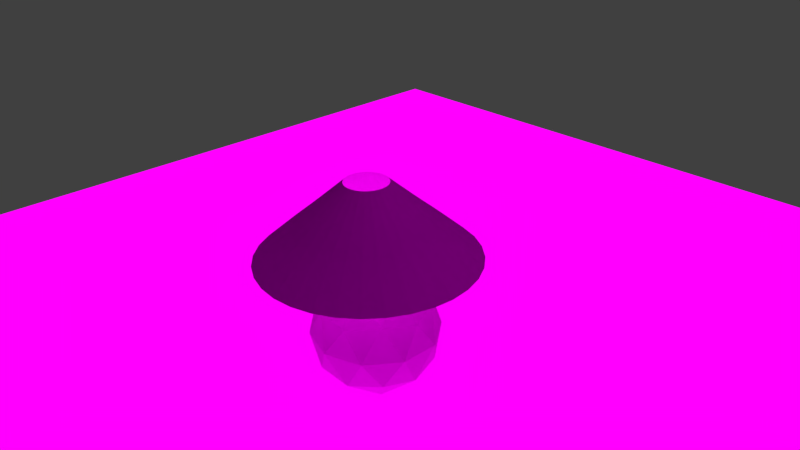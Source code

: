 # Source: skirt_sphere.blend  (saved by Blender 2.74.0; exported with 4.5.12 LTS)
import bpy
from mathutils import Matrix  # noqa: F401  (used for matrix-valued properties, if any)

bpy.ops.wm.read_factory_settings(use_empty=True)
scene = bpy.context.scene
scene.name = 'Scene'

# ---- collections
col_collection_1 = bpy.data.collections.new('Collection 1'); scene.collection.children.link(col_collection_1)

# ---- images (referenced by path relative to the original .blend; pixels are not part of the script)
import os
ASSET_DIR = os.environ.get("B2B_ASSET_DIR", "")  # directory of the original .blend (textures are referenced by path, not embedded)
HERE = os.path.dirname(os.path.abspath(__file__))  # packed textures are extracted next to this script under _unpacked/

def load_image(name, relpath, width, height, colorspace="sRGB"):
    """Load a texture the original file referenced (path relative to the .blend, or extracted next to this script)."""
    p = next((c for c in (os.path.join(HERE, relpath), os.path.join(ASSET_DIR, relpath)) if relpath and os.path.exists(c)), "")
    if p:
        img = bpy.data.images.load(p, check_existing=True)
        img.name = name
    else:  # same state as the original file: an image datablock whose file is absent (Cycles renders it pink)
        img = bpy.data.images.new(name, width, height)
        img.source = "FILE"
        img.filepath = "//" + (relpath or name)
    img.colorspace_settings.name = colorspace
    return img
img_textures_all_rgb = load_image('textures_all.rgb', 'textures_all.rgb', 1024, 1024, 'sRGB')

# ---- materials (node trees are filled in below, after node groups)
mat_material = bpy.data.materials.new('Material')
mat_material.alpha_threshold = 0.0
mat_material.roughness = 0.5
mat_floor = bpy.data.materials.new('floor')
mat_floor.alpha_threshold = 0.0
mat_floor.roughness = 0.5
mat_sphere = bpy.data.materials.new('sphere')
mat_sphere.alpha_threshold = 0.0
mat_sphere.roughness = 0.5

# ---- material node trees
mat_material.use_nodes = True; mat_material.node_tree.nodes.clear()
_N = mat_material.node_tree.nodes; _L = mat_material.node_tree.links
n0 = _N.new('ShaderNodeOutputMaterial'); n0.name = 'Material Output'; n0.location = (300, 300)
n1 = _N.new('ShaderNodeBsdfDiffuse'); n1.name = 'Diffuse BSDF'; n1.location = (10, 300)
n2 = _N.new('ShaderNodeTexImage'); n2.name = 'Image Texture'; n2.location = (-180, 300)
n2.width = 140
n2.image = img_textures_all_rgb
_L.new(n1.outputs[0], n0.inputs[0])
_L.new(n2.outputs[0], n1.inputs[0])
n0.is_active_output = True
mat_floor.use_nodes = True; mat_floor.node_tree.nodes.clear()
_N = mat_floor.node_tree.nodes; _L = mat_floor.node_tree.links
n0 = _N.new('ShaderNodeOutputMaterial'); n0.name = 'Material Output'; n0.location = (300, 300)
n1 = _N.new('ShaderNodeBackground'); n1.name = 'Background'; n1.location = (110, 300)
n2 = _N.new('ShaderNodeTexImage'); n2.name = 'Image Texture'; n2.location = (-80, 300)
n2.width = 140
n2.image = img_textures_all_rgb
_L.new(n1.outputs[0], n0.inputs[0])
_L.new(n2.outputs[0], n1.inputs[0])
n0.is_active_output = True
mat_sphere.use_nodes = True; mat_sphere.node_tree.nodes.clear()
_N = mat_sphere.node_tree.nodes; _L = mat_sphere.node_tree.links
n0 = _N.new('ShaderNodeOutputMaterial'); n0.name = 'Material Output'; n0.location = (300, 300)
n1 = _N.new('ShaderNodeBsdfDiffuse'); n1.name = 'Diffuse BSDF'; n1.location = (10, 300)
n2 = _N.new('ShaderNodeTexImage'); n2.name = 'Image Texture'; n2.location = (-180, 300)
n2.width = 140
n2.image = img_textures_all_rgb
_L.new(n1.outputs[0], n0.inputs[0])
_L.new(n2.outputs[0], n1.inputs[0])
n0.is_active_output = True

# ---- world
world_world = bpy.data.worlds.new('World'); scene.world = world_world
world_world.color = (0.05088, 0.05088, 0.05088)
world_world.use_sun_shadow = False
world_world.sun_shadow_jitter_overblur = 0.0
world_world.cycles.sampling_method = 'MANUAL'
world_world.cycles.sample_map_resolution = 256

# ---- cameras
cam_camera = bpy.data.cameras.new('Camera')
cam_camera.clip_end = 100.0
cam_camera.lens = 35.0
cam_camera.sensor_width = 32.0
cam_camera.sensor_height = 18.0
cam_camera.ortho_scale = 7.314
cam_camera.dof.focus_distance = 0.0

# ---- lights
light_lamp = bpy.data.lights.new('Lamp', 'POINT')
light_lamp.transmission_factor = 0.0
light_lamp.cutoff_distance = 30.0
light_lamp.energy = 100.0
light_lamp.shadow_buffer_clip_start = 1.001
light_lamp.shadow_soft_size = 0.1
light_lamp.shadow_maximum_resolution = 0.006
light_lamp.use_absolute_resolution = True
light_lamp.cycles.use_multiple_importance_sampling = False

# ---- meshes
me_cone = bpy.data.meshes.new('Cone')
me_cone.from_pydata([(9.216e-09, 0.6813, -0.3152), (0.1329, 0.6682, -0.3152), (0.2607, 0.6294, -0.3152), (0.3785, 0.5665, -0.3152), (0.4818, 0.4818, -0.3152), (0.5665, 0.3785, -0.3152), (0.6294, 0.2607, -0.3152), (0.6682, 0.1329, -0.3152), (0.6813, 2.279e-08, -0.3152), (0.6682, -0.1329, -0.3152), (0.6294, -0.2607, -0.3152), (0.5665, -0.3785, -0.3152), (0.4818, -0.4818, -0.3152), (0.3785, -0.5665, -0.3152), (0.2607, -0.6294, -0.3152), (0.1329, -0.6682, -0.3152), (5.326e-09, -0.6813, -0.3152), (-0.1329, -0.6682, -0.3152), (-0.2607, -0.6294, -0.3152), (-0.3785, -0.5665, -0.3152), (-0.4818, -0.4818, -0.3152), (-0.5665, -0.3785, -0.3152), (-0.6294, -0.2607, -0.3152), (-0.6682, -0.1329, -0.3152), (-0.6813, 1.205e-06, -0.3152), (-0.6682, 0.1329, -0.3152), (-0.6294, 0.2607, -0.3152), (-0.5665, 0.3785, -0.3152), (-0.4818, 0.4818, -0.3152), (-0.3785, 0.5665, -0.3152), (-0.2607, 0.6294, -0.3152), (-0.1329, 0.6682, -0.3152), (0.7282, 0.1448, -0.3714), (-1.423e-07, 1.099, -0.6725), (0.2143, 1.077, -0.6725), (0.4204, 1.015, -0.6725), (0.6103, 0.9134, -0.6725), (0.7768, 0.7768, -0.6725), (0.9134, 0.6103, -0.6725), (1.015, 0.4204, -0.6725), (1.077, 0.2143, -0.6725), (1.099, -1.007e-07, -0.6725), (1.077, -0.2143, -0.6725), (1.015, -0.4204, -0.6725), (0.9134, -0.6103, -0.6725), (0.7768, -0.7768, -0.6725), (0.6103, -0.9134, -0.6725), (0.4204, -1.015, -0.6725), (0.2143, -1.077, -0.6725), (-3.839e-07, -1.099, -0.6725), (-0.2143, -1.077, -0.6725), (-0.4204, -1.015, -0.6725), (-0.6103, -0.9134, -0.6725), (-0.7768, -0.7768, -0.6725), (-0.9134, -0.6103, -0.6725), (-1.015, -0.4204, -0.6725), (-1.077, -0.2143, -0.6725), (-1.099, 9.768e-07, -0.6725), (-1.077, 0.2143, -0.6725), (-1.015, 0.4204, -0.6725), (-0.9134, 0.6103, -0.6725), (-0.7768, 0.7768, -0.6725), (-0.6103, 0.9134, -0.6725), (-0.4204, 1.015, -0.6725), (-0.2143, 1.077, -0.6725), (-3.33e-07, 0.295, 0.02496), (0.05756, 0.2894, 0.02496), (0.1129, 0.2726, 0.02496), (0.1639, 0.2453, 0.02496), (0.2086, 0.2086, 0.02496), (0.2453, 0.1639, 0.02496), (0.2726, 0.1129, 0.02496), (0.2894, 0.05756, 0.02496), (0.2894, -0.05756, 0.02496), (0.295, -2.637e-07, 0.02496), (0.2726, -0.1129, 0.02496), (0.2453, -0.1639, 0.02496), (0.2086, -0.2086, 0.02496), (0.1639, -0.2453, 0.02496), (0.1129, -0.2726, 0.02496), (0.05756, -0.2894, 0.02496), (-6.197e-08, -0.295, 0.02496), (-0.05756, -0.2894, 0.02496), (-0.1129, -0.2726, 0.02496), (-0.1639, -0.2453, 0.02496), (-0.2086, -0.2086, 0.02496), (-0.2453, -0.1639, 0.02496), (-0.2726, -0.1129, 0.02496), (-0.2894, -0.05756, 0.02496), (-0.295, 3.031e-07, 0.02496), (-0.2894, 0.05756, 0.02496), (-0.2726, 0.1129, 0.02496), (-0.2453, 0.1639, 0.02496), (-0.2086, 0.2086, 0.02496), (-0.1639, 0.2453, 0.02496), (-0.1129, 0.2726, 0.02496), (-0.05756, 0.2894, 0.02496), (-5.583e-08, 1.485, -1.013), (0.2897, 1.456, -1.013), (0.5682, 1.372, -1.013), (0.8249, 1.235, -1.013), (1.05, 1.05, -1.013), (1.235, 0.8249, -1.013), (1.372, 0.5682, -1.013), (1.456, 0.2897, -1.013), (1.485, -2.189e-08, -1.013), (1.456, -0.2897, -1.013), (1.372, -0.5682, -1.013), (1.235, -0.8249, -1.013), (1.05, -1.05, -1.013), (0.8249, -1.235, -1.013), (0.5682, -1.372, -1.013), (0.2897, -1.456, -1.013), (-5.397e-07, -1.485, -1.013), (-0.2897, -1.456, -1.013), (-0.5682, -1.372, -1.013), (-0.8249, -1.235, -1.013), (-1.05, -1.05, -1.013), (-1.235, -0.8249, -1.013), (-1.372, -0.5682, -1.013), (-1.456, -0.2897, -1.013), (-1.485, 1.3e-06, -1.013), (-1.456, 0.2897, -1.013), (-1.372, 0.5682, -1.013), (-1.235, 0.8249, -1.013), (-1.05, 1.05, -1.013), (-0.8249, 1.235, -1.013), (-0.5682, 1.372, -1.013), (-0.2897, 1.456, -1.013), (1.07e-07, 0.8074, -0.4242), (0.1575, 0.7919, -0.4242), (0.309, 0.7459, -0.4242), (0.4486, 0.6713, -0.4242), (0.5709, 0.5709, -0.4242), (0.6713, 0.4486, -0.4242), (0.7459, 0.309, -0.4242), (0.7919, 0.1575, -0.4242), (0.8074, 9.564e-08, -0.4242), (0.7919, -0.1575, -0.4242), (0.7459, -0.309, -0.4242), (0.6713, -0.4486, -0.4242), (0.5709, -0.5709, -0.4242), (0.4486, -0.6713, -0.4242), (0.309, -0.7459, -0.4242), (0.1575, -0.7919, -0.4242), (2.712e-08, -0.8074, -0.4242), (-0.1575, -0.7919, -0.4242), (-0.309, -0.7459, -0.4242), (-0.4486, -0.6713, -0.4242), (-0.5709, -0.5709, -0.4242), (-0.6713, -0.4486, -0.4242), (-0.7459, -0.309, -0.4242), (-0.7919, -0.1575, -0.4242), (-0.8074, 1.549e-06, -0.4242), (-0.7919, 0.1575, -0.4242), (-0.7459, 0.309, -0.4242), (-0.6713, 0.4486, -0.4242), (-0.5709, 0.5709, -0.4242), (-0.4486, 0.6713, -0.4242), (-0.309, 0.7459, -0.4242), (-0.1575, 0.7919, -0.4242), (-1.573e-07, 0.9725, -0.5635), (0.1897, 0.9538, -0.5635), (0.3722, 0.8985, -0.5635), (0.5403, 0.8086, -0.5635), (0.6877, 0.6877, -0.5635), (0.8086, 0.5403, -0.5635), (0.8985, 0.3722, -0.5635), (0.9538, 0.1897, -0.5635), (0.9725, -1.3e-07, -0.5635), (0.9538, -0.1897, -0.5635), (0.8985, -0.3722, -0.5635), (0.8086, -0.5403, -0.5635), (0.6877, -0.6877, -0.5635), (0.5403, -0.8086, -0.5635), (0.3722, -0.8985, -0.5635), (0.1897, -0.9538, -0.5635), (-3.161e-07, -0.9725, -0.5635), (-0.1897, -0.9538, -0.5635), (-0.3722, -0.8985, -0.5635), (-0.5403, -0.8086, -0.5635), (-0.6877, -0.6877, -0.5635), (-0.8086, -0.5403, -0.5635), (-0.8985, -0.3722, -0.5635), (-0.9538, -0.1897, -0.5635), (-0.9725, 8.672e-07, -0.5635), (-0.9538, 0.1897, -0.5635), (-0.8985, 0.3722, -0.5635), (-0.8086, 0.5403, -0.5635), (-0.6877, 0.6877, -0.5635), (-0.5403, 0.8086, -0.5635), (-0.3722, 0.8985, -0.5635), (-0.1897, 0.9538, -0.5635), (0.1072, 1.088, -0.6725), (0.3174, 1.046, -0.6725), (0.5154, 0.9642, -0.6725), (0.6936, 0.8451, -0.6725), (0.8451, 0.6936, -0.6725), (0.9642, 0.5154, -0.6725), (1.046, 0.3174, -0.6725), (1.088, 0.1072, -0.6725), (1.088, -0.1072, -0.6725), (1.046, -0.3174, -0.6725), (0.9642, -0.5154, -0.6725), (0.8451, -0.6936, -0.6725), (0.6936, -0.8451, -0.6725), (0.5154, -0.9642, -0.6725), (0.3174, -1.046, -0.6725), (0.1072, -1.088, -0.6725), (-0.1072, -1.088, -0.6725), (-0.3174, -1.046, -0.6725), (-0.5154, -0.9642, -0.6725), (-0.6936, -0.8451, -0.6725), (-0.8451, -0.6936, -0.6725), (-0.9642, -0.5154, -0.6725), (-1.046, -0.3174, -0.6725), (-1.088, -0.1072, -0.6725), (-1.088, 0.1072, -0.6725), (-1.046, 0.3174, -0.6725), (-0.9642, 0.5154, -0.6725), (-0.8451, 0.6936, -0.6725), (-0.6936, 0.8451, -0.6725), (-0.5154, 0.9642, -0.6725), (-0.3174, 1.046, -0.6725), (-0.1072, 1.088, -0.6725), (0.1448, 1.471, -1.013), (0.429, 1.414, -1.013), (0.6966, 1.303, -1.013), (0.9374, 1.142, -1.013), (1.142, 0.9374, -1.013), (1.303, 0.6966, -1.013), (1.414, 0.429, -1.013), (1.471, 0.1448, -1.013), (1.471, -0.1448, -1.013), (1.414, -0.429, -1.013), (1.303, -0.6966, -1.013), (1.142, -0.9374, -1.013), (0.9374, -1.142, -1.013), (0.6966, -1.303, -1.013), (0.429, -1.414, -1.013), (0.1448, -1.471, -1.013), (-0.1448, -1.471, -1.013), (-0.429, -1.414, -1.013), (-0.6966, -1.303, -1.013), (-0.9374, -1.142, -1.013), (-1.142, -0.9374, -1.013), (-1.303, -0.6966, -1.013), (-1.414, -0.429, -1.013), (-1.471, -0.1448, -1.013), (-1.471, 0.1448, -1.013), (-1.414, 0.429, -1.013), (-1.303, 0.6966, -1.013), (-1.142, 0.9374, -1.013), (-0.9374, 1.142, -1.013), (-0.6966, 1.303, -1.013), (-0.429, 1.414, -1.013), (-0.1448, 1.471, -1.013), (-9.909e-08, 1.292, -0.8426), (0.252, 1.267, -0.8426), (0.4943, 1.193, -0.8426), (0.7176, 1.074, -0.8426), (0.9134, 0.9134, -0.8426), (1.074, 0.7176, -0.8426), (1.193, 0.4943, -0.8426), (1.267, 0.252, -0.8426), (1.292, -6.13e-08, -0.8426), (1.267, -0.252, -0.8426), (1.193, -0.4943, -0.8426), (1.074, -0.7176, -0.8426), (0.9134, -0.9134, -0.8426), (0.7176, -1.074, -0.8426), (0.4943, -1.193, -0.8426), (0.252, -1.267, -0.8426), (-4.618e-07, -1.292, -0.8426), (-0.252, -1.267, -0.8426), (-0.4943, -1.193, -0.8426), (-0.7176, -1.074, -0.8426), (-0.9134, -0.9134, -0.8426), (-1.074, -0.7176, -0.8426), (-1.193, -0.4943, -0.8426), (-1.267, -0.252, -0.8426), (-1.292, 1.138e-06, -0.8426), (-1.267, 0.252, -0.8426), (-1.193, 0.4943, -0.8426), (-1.074, 0.7176, -0.8426), (-0.9134, 0.9134, -0.8426), (-0.7176, 1.074, -0.8426), (-0.4943, 1.193, -0.8426), (-0.252, 1.267, -0.8426), (-0.126, 1.279, -0.8426), (-0.3732, 1.23, -0.8426), (-0.606, 1.134, -0.8426), (-0.8155, 0.9937, -0.8426), (-0.9937, 0.8155, -0.8426), (-1.134, 0.606, -0.8426), (-1.23, 0.3732, -0.8426), (-1.279, 0.126, -0.8426), (-1.279, -0.126, -0.8426), (-1.23, -0.3732, -0.8426), (-1.134, -0.606, -0.8426), (-0.9937, -0.8155, -0.8426), (-0.8155, -0.9937, -0.8426), (-0.606, -1.134, -0.8426), (-0.3732, -1.23, -0.8426), (-0.126, -1.279, -0.8426), (0.126, -1.279, -0.8426), (0.3732, -1.23, -0.8426), (0.606, -1.134, -0.8426), (0.8155, -0.9937, -0.8426), (0.9937, -0.8155, -0.8426), (1.134, -0.606, -0.8426), (1.23, -0.3732, -0.8426), (1.279, -0.126, -0.8426), (1.279, 0.126, -0.8426), (1.23, 0.3732, -0.8426), (1.134, 0.606, -0.8426), (0.9937, 0.8155, -0.8426), (0.8155, 0.9937, -0.8426), (0.606, 1.134, -0.8426), (0.3732, 1.23, -0.8426), (0.126, 1.279, -0.8426), (0.09792, 0.4923, -0.1572), (-1.497e-07, 0.5019, -0.1572), (0.1921, 0.4637, -0.1572), (0.2789, 0.4173, -0.1572), (0.3549, 0.3549, -0.1572), (0.4173, 0.2789, -0.1572), (0.4637, 0.1921, -0.1572), (0.4923, 0.09792, -0.1572), (0.5019, -1.102e-07, -0.1572), (0.4923, -0.09792, -0.1572), (0.4637, -0.1921, -0.1572), (0.4173, -0.2789, -0.1572), (0.3549, -0.3549, -0.1572), (0.2789, -0.4173, -0.1572), (0.1921, -0.4637, -0.1572), (0.09792, -0.4923, -0.1572), (-2.592e-08, -0.5019, -0.1572), (-0.09792, -0.4923, -0.1572), (-0.1921, -0.4637, -0.1572), (-0.2789, -0.4173, -0.1572), (-0.3549, -0.3549, -0.1572), (-0.4173, -0.2789, -0.1572), (-0.4637, -0.1921, -0.1572), (-0.4923, -0.09792, -0.1572), (-0.5019, 7.861e-07, -0.1572), (-0.4923, 0.09792, -0.1572), (-0.4637, 0.1921, -0.1572), (-0.4173, 0.2789, -0.1572), (-0.3549, 0.3549, -0.1572), (-0.2789, 0.4173, -0.1572), (-0.1921, 0.4637, -0.1572), (-0.09792, 0.4923, -0.1572)], [(32, 72)], [(129, 130, 162, 161), (130, 131, 163, 162), (131, 132, 164, 163), (132, 133, 165, 164), (133, 134, 166, 165), (134, 135, 167, 166), (135, 136, 168, 167), (136, 137, 169, 168), (137, 138, 170, 169), (138, 139, 171, 170), (139, 140, 172, 171), (140, 141, 173, 172), (141, 142, 174, 173), (142, 143, 175, 174), (143, 144, 176, 175), (144, 145, 177, 176), (145, 146, 178, 177), (146, 147, 179, 178), (147, 148, 180, 179), (148, 149, 181, 180), (149, 150, 182, 181), (150, 151, 183, 182), (151, 152, 184, 183), (152, 153, 185, 184), (153, 154, 186, 185), (154, 155, 187, 186), (155, 156, 188, 187), (156, 157, 189, 188), (157, 158, 190, 189), (158, 159, 191, 190), (159, 160, 192, 191), (160, 129, 161, 192), (321, 322, 65, 66), (323, 321, 66, 67), (324, 323, 67, 68), (325, 324, 68, 69), (326, 325, 69, 70), (327, 326, 70, 71), (328, 327, 71, 72), (329, 328, 72, 74), (330, 329, 74, 73), (331, 330, 73, 75), (332, 331, 75, 76), (333, 332, 76, 77), (334, 333, 77, 78), (335, 334, 78, 79), (336, 335, 79, 80), (337, 336, 80, 81), (338, 337, 81, 82), (339, 338, 82, 83), (340, 339, 83, 84), (341, 340, 84, 85), (342, 341, 85, 86), (343, 342, 86, 87), (344, 343, 87, 88), (345, 344, 88, 89), (346, 345, 89, 90), (347, 346, 90, 91), (348, 347, 91, 92), (349, 348, 92, 93), (350, 349, 93, 94), (351, 350, 94, 95), (352, 351, 95, 96), (322, 352, 96, 65), (320, 258, 98, 225), (319, 259, 99, 226), (318, 260, 100, 227), (317, 261, 101, 228), (316, 262, 102, 229), (315, 263, 103, 230), (314, 264, 104, 231), (313, 265, 105, 232), (312, 266, 106, 233), (311, 267, 107, 234), (310, 268, 108, 235), (309, 269, 109, 236), (308, 270, 110, 237), (307, 271, 111, 238), (306, 272, 112, 239), (305, 273, 113, 240), (304, 274, 114, 241), (303, 275, 115, 242), (302, 276, 116, 243), (301, 277, 117, 244), (300, 278, 118, 245), (299, 279, 119, 246), (298, 280, 120, 247), (297, 281, 121, 248), (296, 282, 122, 249), (295, 283, 123, 250), (294, 284, 124, 251), (293, 285, 125, 252), (292, 286, 126, 253), (291, 287, 127, 254), (290, 288, 128, 255), (289, 257, 97, 256), (130, 129, 0, 1), (131, 130, 1, 2), (132, 131, 2, 3), (133, 132, 3, 4), (134, 133, 4, 5), (135, 134, 5, 6), (136, 135, 6, 7), (137, 136, 7, 8), (138, 137, 8, 9), (139, 138, 9, 10), (140, 139, 10, 11), (141, 140, 11, 12), (142, 141, 12, 13), (143, 142, 13, 14), (144, 143, 14, 15), (145, 144, 15, 16), (146, 145, 16, 17), (147, 146, 17, 18), (148, 147, 18, 19), (149, 148, 19, 20), (150, 149, 20, 21), (151, 150, 21, 22), (152, 151, 22, 23), (153, 152, 23, 24), (154, 153, 24, 25), (155, 154, 25, 26), (156, 155, 26, 27), (157, 156, 27, 28), (158, 157, 28, 29), (159, 158, 29, 30), (160, 159, 30, 31), (129, 160, 31, 0), (161, 162, 34, 193, 33), (162, 163, 35, 194, 34), (163, 164, 36, 195, 35), (164, 165, 37, 196, 36), (165, 166, 38, 197, 37), (166, 167, 39, 198, 38), (167, 168, 40, 199, 39), (168, 169, 41, 200, 40), (169, 170, 42, 201, 41), (170, 171, 43, 202, 42), (171, 172, 44, 203, 43), (172, 173, 45, 204, 44), (173, 174, 46, 205, 45), (174, 175, 47, 206, 46), (175, 176, 48, 207, 47), (176, 177, 49, 208, 48), (177, 178, 50, 209, 49), (178, 179, 51, 210, 50), (179, 180, 52, 211, 51), (180, 181, 53, 212, 52), (181, 182, 54, 213, 53), (182, 183, 55, 214, 54), (183, 184, 56, 215, 55), (184, 185, 57, 216, 56), (185, 186, 58, 217, 57), (186, 187, 59, 218, 58), (187, 188, 60, 219, 59), (188, 189, 61, 220, 60), (189, 190, 62, 221, 61), (190, 191, 63, 222, 62), (191, 192, 64, 223, 63), (192, 161, 33, 224, 64), (288, 289, 256, 128), (64, 224, 289, 288), (224, 33, 257, 289), (287, 290, 255, 127), (63, 223, 290, 287), (223, 64, 288, 290), (286, 291, 254, 126), (62, 222, 291, 286), (222, 63, 287, 291), (285, 292, 253, 125), (61, 221, 292, 285), (221, 62, 286, 292), (284, 293, 252, 124), (60, 220, 293, 284), (220, 61, 285, 293), (283, 294, 251, 123), (59, 219, 294, 283), (219, 60, 284, 294), (282, 295, 250, 122), (58, 218, 295, 282), (218, 59, 283, 295), (281, 296, 249, 121), (57, 217, 296, 281), (217, 58, 282, 296), (280, 297, 248, 120), (56, 216, 297, 280), (216, 57, 281, 297), (279, 298, 247, 119), (55, 215, 298, 279), (215, 56, 280, 298), (278, 299, 246, 118), (54, 214, 299, 278), (214, 55, 279, 299), (277, 300, 245, 117), (53, 213, 300, 277), (213, 54, 278, 300), (276, 301, 244, 116), (52, 212, 301, 276), (212, 53, 277, 301), (275, 302, 243, 115), (51, 211, 302, 275), (211, 52, 276, 302), (274, 303, 242, 114), (50, 210, 303, 274), (210, 51, 275, 303), (273, 304, 241, 113), (49, 209, 304, 273), (209, 50, 274, 304), (272, 305, 240, 112), (48, 208, 305, 272), (208, 49, 273, 305), (271, 306, 239, 111), (47, 207, 306, 271), (207, 48, 272, 306), (270, 307, 238, 110), (46, 206, 307, 270), (206, 47, 271, 307), (269, 308, 237, 109), (45, 205, 308, 269), (205, 46, 270, 308), (268, 309, 236, 108), (44, 204, 309, 268), (204, 45, 269, 309), (267, 310, 235, 107), (43, 203, 310, 267), (203, 44, 268, 310), (266, 311, 234, 106), (42, 202, 311, 266), (202, 43, 267, 311), (265, 312, 233, 105), (41, 201, 312, 265), (201, 42, 266, 312), (264, 313, 232, 104), (40, 200, 313, 264), (200, 41, 265, 313), (263, 314, 231, 103), (39, 199, 314, 263), (199, 40, 264, 314), (262, 315, 230, 102), (38, 198, 315, 262), (198, 39, 263, 315), (261, 316, 229, 101), (37, 197, 316, 261), (197, 38, 262, 316), (260, 317, 228, 100), (36, 196, 317, 260), (196, 37, 261, 317), (259, 318, 227, 99), (35, 195, 318, 259), (195, 36, 260, 318), (258, 319, 226, 98), (34, 194, 319, 258), (194, 35, 259, 319), (257, 320, 225, 97), (33, 193, 320, 257), (193, 34, 258, 320), (0, 31, 352, 322), (31, 30, 351, 352), (30, 29, 350, 351), (29, 28, 349, 350), (28, 27, 348, 349), (27, 26, 347, 348), (26, 25, 346, 347), (25, 24, 345, 346), (24, 23, 344, 345), (23, 22, 343, 344), (22, 21, 342, 343), (21, 20, 341, 342), (20, 19, 340, 341), (19, 18, 339, 340), (18, 17, 338, 339), (17, 16, 337, 338), (16, 15, 336, 337), (15, 14, 335, 336), (14, 13, 334, 335), (13, 12, 333, 334), (12, 11, 332, 333), (11, 10, 331, 332), (10, 9, 330, 331), (9, 8, 329, 330), (8, 7, 328, 329), (7, 6, 327, 328), (6, 5, 326, 327), (5, 4, 325, 326), (4, 3, 324, 325), (3, 2, 323, 324), (2, 1, 321, 323), (1, 0, 322, 321)])
_uv = me_cone.uv_layers.new(name='UVMap')
_uv.uv.foreach_set('vector', [0.36, 0.8396, 0.3208, 0.7551, 0.4155, 0.6794, 0.466, 0.7866, 0.3208, 0.7551, 0.2679, 0.6818, 0.3484, 0.5856, 0.4155, 0.6794, 0.2679, 0.6818, 0.2041, 0.6218, 0.2671, 0.5089, 0.3484, 0.5856, 0.2041, 0.6218, 0.1318, 0.5773, 0.1747, 0.4524, 0.2671, 0.5089, 0.3591, 0.841, 0.3197, 0.7571, 0.4142, 0.6808, 0.4645, 0.7876, 0.3197, 0.7571, 0.2674, 0.6834, 0.3472, 0.5875, 0.4142, 0.6808, 0.2674, 0.6834, 0.2033, 0.6239, 0.2661, 0.511, 0.3472, 0.5875, 0.2033, 0.6239, 0.131, 0.5792, 0.1737, 0.4545, 0.2661, 0.511, 0.36, 0.845, 0.3212, 0.7605, 0.4161, 0.6855, 0.4657, 0.7928, 0.3212, 0.7605, 0.2689, 0.6867, 0.3499, 0.5911, 0.4161, 0.6855, 0.2689, 0.6867, 0.2056, 0.6258, 0.269, 0.5139, 0.3499, 0.5911, 0.2056, 0.6258, 0.133, 0.5806, 0.1768, 0.4562, 0.269, 0.5139, 0.3623, 0.8453, 0.3228, 0.7609, 0.4184, 0.6852, 0.4682, 0.7931, 0.3228, 0.7609, 0.2703, 0.687, 0.3515, 0.5905, 0.4184, 0.6852, 0.2703, 0.687, 0.2065, 0.6262, 0.2699, 0.5131, 0.3515, 0.5905, 0.2065, 0.6262, 0.1336, 0.5812, 0.1769, 0.4558, 0.2699, 0.5131, 0.3607, 0.8486, 0.3217, 0.7633, 0.4173, 0.6879, 0.4672, 0.7963, 0.3217, 0.7633, 0.2689, 0.6891, 0.3504, 0.5928, 0.4173, 0.6879, 0.2689, 0.6891, 0.2049, 0.6283, 0.2688, 0.5148, 0.3504, 0.5928, 0.2049, 0.6283, 0.1321, 0.583, 0.1756, 0.4572, 0.2688, 0.5148, 0.3558, 0.8453, 0.3163, 0.7604, 0.4116, 0.6836, 0.4623, 0.7918, 0.3163, 0.7604, 0.2632, 0.6863, 0.3439, 0.5891, 0.4116, 0.6836, 0.2632, 0.6863, 0.1989, 0.6258, 0.2617, 0.5121, 0.3439, 0.5891, 0.1989, 0.6258, 0.1257, 0.5812, 0.1683, 0.4557, 0.2617, 0.5121, 0.3551, 0.8419, 0.3154, 0.757, 0.4108, 0.6809, 0.4611, 0.789, 0.3154, 0.757, 0.2622, 0.6833, 0.3432, 0.5865, 0.4108, 0.6809, 0.2622, 0.6833, 0.198, 0.623, 0.2613, 0.5092, 0.3432, 0.5865, 0.198, 0.623, 0.1252, 0.5784, 0.168, 0.4526, 0.2613, 0.5092, 0.3581, 0.8372, 0.3185, 0.7526, 0.4131, 0.6757, 0.4641, 0.7832, 0.3185, 0.7526, 0.2653, 0.6788, 0.3452, 0.5822, 0.4131, 0.6757, 0.2653, 0.6788, 0.2007, 0.6193, 0.2632, 0.5059, 0.3452, 0.5822, 0.2007, 0.6193, 0.1277, 0.5754, 0.1702, 0.4498, 0.2632, 0.5059, 0.1596, 0.8843, 0.1805, 0.9294, 0.07856, 0.981, 0.0681, 0.9583, 0.1317, 0.8447, 0.1596, 0.8843, 0.0681, 0.9583, 0.05404, 0.9384, 0.09736, 0.8129, 0.1317, 0.8447, 0.05404, 0.9384, 0.0369, 0.9221, 0.05873, 0.7889, 0.09736, 0.8129, 0.0369, 0.9221, 0.01742, 0.9101, 0.1593, 0.886, 0.1801, 0.9311, 0.07799, 0.9832, 0.06772, 0.9608, 0.1309, 0.847, 0.1593, 0.886, 0.06772, 0.9608, 0.0538, 0.9409, 0.09703, 0.8146, 0.1309, 0.847, 0.0538, 0.9409, 0.03676, 0.9245, 0.05817, 0.7912, 0.09703, 0.8146, 0.03676, 0.9245, 0.01728, 0.9123, 0.1598, 0.8884, 0.1802, 0.9336, 0.07803, 0.9847, 0.06768, 0.9618, 0.1318, 0.8491, 0.1598, 0.8884, 0.06768, 0.9618, 0.05394, 0.942, 0.09804, 0.8166, 0.1318, 0.8491, 0.05394, 0.942, 0.03737, 0.9259, 0.05919, 0.7928, 0.09804, 0.8166, 0.03737, 0.9259, 0.01804, 0.9137, 0.1617, 0.8898, 0.1824, 0.9351, 0.08065, 0.987, 0.07024, 0.9642, 0.1334, 0.8506, 0.1617, 0.8898, 0.07024, 0.9642, 0.05622, 0.9443, 0.09941, 0.8182, 0.1334, 0.8506, 0.05622, 0.9443, 0.03913, 0.9279, 0.06063, 0.7941, 0.09941, 0.8182, 0.03913, 0.9279, 0.01961, 0.9157, 0.1595, 0.8922, 0.1802, 0.9376, 0.07762, 0.989, 0.06725, 0.9661, 0.1316, 0.8525, 0.1595, 0.8922, 0.06725, 0.9661, 0.05325, 0.9459, 0.09723, 0.8202, 0.1316, 0.8525, 0.05325, 0.9459, 0.03608, 0.9296, 0.0584, 0.7959, 0.09723, 0.8202, 0.03608, 0.9296, 0.01661, 0.9173, 0.1547, 0.8905, 0.1757, 0.9358, 0.07311, 0.9877, 0.06267, 0.9648, 0.1265, 0.8509, 0.1547, 0.8905, 0.06267, 0.9648, 0.04864, 0.9447, 0.09229, 0.8185, 0.1265, 0.8509, 0.04864, 0.9447, 0.03154, 0.9283, 0.05332, 0.7945, 0.09229, 0.8185, 0.03154, 0.9283, 0.01204, 0.916, 0.1535, 0.8866, 0.1748, 0.9318, 0.07207, 0.983, 0.0614, 0.9603, 0.1255, 0.8469, 0.1535, 0.8866, 0.0614, 0.9603, 0.04748, 0.9403, 0.0911, 0.8148, 0.1255, 0.8469, 0.04748, 0.9403, 0.03022, 0.9242, 0.05223, 0.7907, 0.0911, 0.8148, 0.03022, 0.9242, 0.01084, 0.9121, 0.1573, 0.883, 0.1788, 0.9278, 0.0765, 0.9799, 0.06604, 0.9572, 0.1292, 0.8435, 0.1573, 0.883, 0.06604, 0.9572, 0.052, 0.9374, 0.09498, 0.8113, 0.1292, 0.8435, 0.052, 0.9374, 0.0349, 0.9212, 0.05585, 0.7881, 0.09498, 0.8113, 0.0349, 0.9212, 0.01541, 0.9093, 0.6541, 0.5952, 0.6165, 0.5176, 0.7464, 0.4127, 0.792, 0.5057, 0.5682, 0.4489, 0.5186, 0.3815, 0.6284, 0.2492, 0.6885, 0.3298, 0.4598, 0.3251, 0.4001, 0.2703, 0.4858, 0.1158, 0.558, 0.1812, 0.3332, 0.2284, 0.2656, 0.1883, 0.3241, 0.01748, 0.4056, 0.06517, 0.6518, 0.5968, 0.6144, 0.5196, 0.7437, 0.4153, 0.789, 0.5077, 0.5663, 0.4512, 0.5169, 0.384, 0.6265, 0.2524, 0.6861, 0.3328, 0.4584, 0.3277, 0.3989, 0.273, 0.4848, 0.1191, 0.5565, 0.1845, 0.3323, 0.231, 0.2648, 0.1907, 0.3238, 0.02023, 0.405, 0.06825, 0.6546, 0.6044, 0.618, 0.5266, 0.7487, 0.4242, 0.7928, 0.5174, 0.5706, 0.4574, 0.5218, 0.3893, 0.6332, 0.259, 0.692, 0.3406, 0.4637, 0.332, 0.4045, 0.2762, 0.4924, 0.1228, 0.5637, 0.1896, 0.3378, 0.2332, 0.2703, 0.1918, 0.3313, 0.02086, 0.4125, 0.07036, 0.6581, 0.6033, 0.6212, 0.525, 0.7529, 0.4215, 0.7974, 0.5156, 0.5733, 0.4552, 0.5239, 0.3867, 0.636, 0.2549, 0.6956, 0.3371, 0.4652, 0.3292, 0.4052, 0.2733, 0.4932, 0.118, 0.5655, 0.1851, 0.3379, 0.2304, 0.2697, 0.1893, 0.33, 0.01651, 0.4123, 0.06571, 0.6585, 0.6062, 0.6215, 0.5274, 0.7541, 0.4234, 0.7989, 0.5182, 0.5734, 0.4572, 0.5238, 0.3883, 0.6365, 0.2558, 0.6964, 0.3385, 0.4648, 0.3306, 0.4046, 0.2744, 0.4929, 0.1184, 0.5656, 0.1857, 0.337, 0.2313, 0.2686, 0.1901, 0.3289, 0.01679, 0.4116, 0.066, 0.6525, 0.5991, 0.6147, 0.5206, 0.7464, 0.4148, 0.7924, 0.5091, 0.5659, 0.451, 0.5157, 0.3827, 0.627, 0.2487, 0.6879, 0.3306, 0.4562, 0.3257, 0.3956, 0.2704, 0.4823, 0.1135, 0.5556, 0.1797, 0.3277, 0.2282, 0.2591, 0.1878, 0.3179, 0.01418, 0.4007, 0.06229, 0.6513, 0.5968, 0.6136, 0.5184, 0.7451, 0.4129, 0.7909, 0.507, 0.5649, 0.4488, 0.5149, 0.3806, 0.6262, 0.247, 0.6868, 0.3288, 0.4556, 0.3236, 0.3951, 0.2683, 0.4818, 0.1118, 0.5549, 0.178, 0.3275, 0.2261, 0.259, 0.1857, 0.3177, 0.01256, 0.4004, 0.06061, 0.6525, 0.5899, 0.6144, 0.5121, 0.7447, 0.4057, 0.791, 0.4991, 0.5654, 0.4433, 0.5151, 0.3758, 0.625, 0.2419, 0.6859, 0.3226, 0.4557, 0.3196, 0.3953, 0.265, 0.4806, 0.1088, 0.5536, 0.1739, 0.3278, 0.2235, 0.2595, 0.1839, 0.3171, 0.01141, 0.3995, 0.05856, 0.3208, 0.7551, 0.36, 0.8396, 0.2827, 0.8783, 0.2514, 0.8108, 0.2679, 0.6818, 0.3208, 0.7551, 0.2514, 0.8108, 0.2094, 0.7519, 0.2041, 0.6218, 0.2679, 0.6818, 0.2094, 0.7519, 0.1582, 0.704, 0.1318, 0.5773, 0.2041, 0.6218, 0.1582, 0.704, 0.1003, 0.6683, 0.3197, 0.7571, 0.3591, 0.841, 0.2821, 0.8797, 0.2507, 0.8125, 0.2674, 0.6834, 0.3197, 0.7571, 0.2507, 0.8125, 0.2085, 0.7539, 0.2033, 0.6239, 0.2674, 0.6834, 0.2085, 0.7539, 0.1577, 0.7058, 0.131, 0.5792, 0.2033, 0.6239, 0.1577, 0.7058, 0.09961, 0.6705, 0.3212, 0.7605, 0.36, 0.845, 0.2826, 0.883, 0.2517, 0.8155, 0.2689, 0.6867, 0.3212, 0.7605, 0.2517, 0.8155, 0.2098, 0.7565, 0.2056, 0.6258, 0.2689, 0.6867, 0.2098, 0.7565, 0.1592, 0.7078, 0.133, 0.5806, 0.2056, 0.6258, 0.1592, 0.7078, 0.1011, 0.6721, 0.3228, 0.7609, 0.3623, 0.8453, 0.2848, 0.8839, 0.2535, 0.8163, 0.2703, 0.687, 0.3228, 0.7609, 0.2535, 0.8163, 0.2113, 0.7574, 0.2065, 0.6262, 0.2703, 0.687, 0.2113, 0.7574, 0.1603, 0.7088, 0.1336, 0.5812, 0.2065, 0.6262, 0.1603, 0.7088, 0.1021, 0.6729, 0.3217, 0.7633, 0.3607, 0.8486, 0.2829, 0.8868, 0.2517, 0.8188, 0.2689, 0.6891, 0.3217, 0.7633, 0.2517, 0.8188, 0.2098, 0.7594, 0.2049, 0.6283, 0.2689, 0.6891, 0.2098, 0.7594, 0.1585, 0.7109, 0.1321, 0.583, 0.2049, 0.6283, 0.1585, 0.7109, 0.1003, 0.6747, 0.3163, 0.7604, 0.3558, 0.8453, 0.2782, 0.8842, 0.2466, 0.8164, 0.2632, 0.6863, 0.3163, 0.7604, 0.2466, 0.8164, 0.2043, 0.7572, 0.1989, 0.6258, 0.2632, 0.6863, 0.2043, 0.7572, 0.153, 0.7088, 0.1257, 0.5812, 0.1989, 0.6258, 0.153, 0.7088, 0.0945, 0.6731, 0.3154, 0.757, 0.3551, 0.8419, 0.2774, 0.8806, 0.2456, 0.813, 0.2622, 0.6833, 0.3154, 0.757, 0.2456, 0.813, 0.2034, 0.7537, 0.198, 0.623, 0.2622, 0.6833, 0.2034, 0.7537, 0.152, 0.7056, 0.1252, 0.5784, 0.198, 0.623, 0.152, 0.7056, 0.09377, 0.6697, 0.3185, 0.7526, 0.3581, 0.8372, 0.281, 0.8762, 0.249, 0.8088, 0.2653, 0.6788, 0.3185, 0.7526, 0.249, 0.8088, 0.2067, 0.7499, 0.2007, 0.6193, 0.2653, 0.6788, 0.2067, 0.7499, 0.1553, 0.7019, 0.1277, 0.5754, 0.2007, 0.6193, 0.1553, 0.7019, 0.09683, 0.667, 0.466, 0.7866, 0.4155, 0.6794, 0.4926, 0.6175, 0.5228, 0.68, 0.5518, 0.7435, 0.4155, 0.6794, 0.3484, 0.5856, 0.4137, 0.5075, 0.4536, 0.5619, 0.4926, 0.6175, 0.3484, 0.5856, 0.2671, 0.5089, 0.3181, 0.4176, 0.3663, 0.4619, 0.4137, 0.5075, 0.2671, 0.5089, 0.1747, 0.4524, 0.2096, 0.3513, 0.2642, 0.3837, 0.3181, 0.4176, 0.4645, 0.7876, 0.4142, 0.6808, 0.491, 0.6191, 0.5211, 0.6814, 0.5501, 0.7445, 0.4142, 0.6808, 0.3472, 0.5875, 0.4123, 0.5095, 0.4521, 0.5638, 0.491, 0.6191, 0.3472, 0.5875, 0.2661, 0.511, 0.317, 0.4198, 0.3651, 0.464, 0.4123, 0.5095, 0.2661, 0.511, 0.1737, 0.4545, 0.2087, 0.3534, 0.2632, 0.3859, 0.317, 0.4198, 0.4657, 0.7928, 0.4161, 0.6855, 0.4935, 0.6246, 0.5231, 0.6873, 0.5515, 0.7507, 0.4161, 0.6855, 0.3499, 0.5911, 0.4157, 0.5138, 0.4552, 0.5687, 0.4935, 0.6246, 0.3499, 0.5911, 0.269, 0.5139, 0.3209, 0.4228, 0.3688, 0.4677, 0.4157, 0.5138, 0.269, 0.5139, 0.1768, 0.4562, 0.2126, 0.3549, 0.2671, 0.3881, 0.3209, 0.4228, 0.4682, 0.7931, 0.4184, 0.6852, 0.496, 0.6238, 0.5259, 0.6868, 0.5545, 0.7506, 0.4184, 0.6852, 0.3515, 0.5905, 0.4175, 0.5125, 0.4573, 0.5676, 0.496, 0.6238, 0.3515, 0.5905, 0.2699, 0.5131, 0.3217, 0.4213, 0.3701, 0.4663, 0.4175, 0.5125, 0.2699, 0.5131, 0.1769, 0.4558, 0.2124, 0.3538, 0.2674, 0.3868, 0.3217, 0.4213, 0.4672, 0.7963, 0.4173, 0.6879, 0.4955, 0.6264, 0.5254, 0.6899, 0.554, 0.7541, 0.4173, 0.6879, 0.3504, 0.5928, 0.4168, 0.5146, 0.4567, 0.57, 0.4955, 0.6264, 0.3504, 0.5928, 0.2688, 0.5148, 0.3208, 0.4228, 0.3693, 0.468, 0.4168, 0.5146, 0.2688, 0.5148, 0.1756, 0.4572, 0.2112, 0.355, 0.2664, 0.3882, 0.3208, 0.4228, 0.4623, 0.7918, 0.4116, 0.6836, 0.4894, 0.6212, 0.5198, 0.6845, 0.549, 0.7485, 0.4116, 0.6836, 0.3439, 0.5891, 0.4097, 0.5102, 0.4501, 0.5652, 0.4894, 0.6212, 0.3439, 0.5891, 0.2617, 0.5121, 0.313, 0.4197, 0.3618, 0.4642, 0.4097, 0.5102, 0.2617, 0.5121, 0.1683, 0.4557, 0.2031, 0.3531, 0.2584, 0.3856, 0.313, 0.4197, 0.4611, 0.789, 0.4108, 0.6809, 0.4884, 0.6187, 0.5187, 0.6819, 0.5478, 0.7459, 0.4108, 0.6809, 0.3432, 0.5865, 0.409, 0.5077, 0.4493, 0.5627, 0.4884, 0.6187, 0.3432, 0.5865, 0.2613, 0.5092, 0.3126, 0.4171, 0.3612, 0.4617, 0.409, 0.5077, 0.2613, 0.5092, 0.168, 0.4526, 0.2029, 0.3505, 0.2581, 0.383, 0.3126, 0.4171, 0.4641, 0.7832, 0.4131, 0.6757, 0.4902, 0.6132, 0.5209, 0.6759, 0.5503, 0.7395, 0.4131, 0.6757, 0.3452, 0.5822, 0.4104, 0.5032, 0.4508, 0.5577, 0.4902, 0.6132, 0.3452, 0.5822, 0.2632, 0.5059, 0.3139, 0.4137, 0.3625, 0.4578, 0.4104, 0.5032, 0.2632, 0.5059, 0.1702, 0.4498, 0.2045, 0.3481, 0.2595, 0.3801, 0.3139, 0.4137, 0.3953, 0.265, 0.3278, 0.2235, 0.3995, 0.05856, 0.4806, 0.1088, 0.3139, 0.4137, 0.2595, 0.3801, 0.3278, 0.2235, 0.3953, 0.265, 0.2595, 0.3801, 0.2045, 0.3481, 0.2595, 0.1839, 0.3278, 0.2235, 0.5151, 0.3758, 0.4557, 0.3196, 0.5536, 0.1739, 0.625, 0.2419, 0.4104, 0.5032, 0.3625, 0.4578, 0.4557, 0.3196, 0.5151, 0.3758, 0.3625, 0.4578, 0.3139, 0.4137, 0.3953, 0.265, 0.4557, 0.3196, 0.6144, 0.5121, 0.5654, 0.4433, 0.6859, 0.3226, 0.7447, 0.4057, 0.4902, 0.6132, 0.4508, 0.5577, 0.5654, 0.4433, 0.6144, 0.5121, 0.4508, 0.5577, 0.4104, 0.5032, 0.5151, 0.3758, 0.5654, 0.4433, 0.6891, 0.6687, 0.6525, 0.5899, 0.791, 0.4991, 0.8348, 0.5942, 0.5503, 0.7395, 0.5209, 0.6759, 0.6525, 0.5899, 0.6891, 0.6687, 0.5209, 0.6759, 0.4902, 0.6132, 0.6144, 0.5121, 0.6525, 0.5899, 0.3951, 0.2683, 0.3275, 0.2261, 0.4004, 0.06061, 0.4818, 0.1118, 0.3126, 0.4171, 0.2581, 0.383, 0.3275, 0.2261, 0.3951, 0.2683, 0.2581, 0.383, 0.2029, 0.3505, 0.259, 0.1857, 0.3275, 0.2261, 0.5149, 0.3806, 0.4556, 0.3236, 0.5549, 0.178, 0.6262, 0.247, 0.409, 0.5077, 0.3612, 0.4617, 0.4556, 0.3236, 0.5149, 0.3806, 0.3612, 0.4617, 0.3126, 0.4171, 0.3951, 0.2683, 0.4556, 0.3236, 0.6136, 0.5184, 0.5649, 0.4488, 0.6868, 0.3288, 0.7451, 0.4129, 0.4884, 0.6187, 0.4493, 0.5627, 0.5649, 0.4488, 0.6136, 0.5184, 0.4493, 0.5627, 0.409, 0.5077, 0.5149, 0.3806, 0.5649, 0.4488, 0.6874, 0.6762, 0.6513, 0.5968, 0.7909, 0.507, 0.8341, 0.6029, 0.5478, 0.7459, 0.5187, 0.6819, 0.6513, 0.5968, 0.6874, 0.6762, 0.5187, 0.6819, 0.4884, 0.6187, 0.6136, 0.5184, 0.6513, 0.5968, 0.3956, 0.2704, 0.3277, 0.2282, 0.4007, 0.06229, 0.4823, 0.1135, 0.313, 0.4197, 0.2584, 0.3856, 0.3277, 0.2282, 0.3956, 0.2704, 0.2584, 0.3856, 0.2031, 0.3531, 0.2591, 0.1878, 0.3277, 0.2282, 0.5157, 0.3827, 0.4562, 0.3257, 0.5556, 0.1797, 0.627, 0.2487, 0.4097, 0.5102, 0.3618, 0.4642, 0.4562, 0.3257, 0.5157, 0.3827, 0.3618, 0.4642, 0.313, 0.4197, 0.3956, 0.2704, 0.4562, 0.3257, 0.6147, 0.5206, 0.5659, 0.451, 0.6879, 0.3306, 0.7464, 0.4148, 0.4894, 0.6212, 0.4501, 0.5652, 0.5659, 0.451, 0.6147, 0.5206, 0.4501, 0.5652, 0.4097, 0.5102, 0.5157, 0.3827, 0.5659, 0.451, 0.6888, 0.6787, 0.6525, 0.5991, 0.7924, 0.5091, 0.8357, 0.6052, 0.549, 0.7485, 0.5198, 0.6845, 0.6525, 0.5991, 0.6888, 0.6787, 0.5198, 0.6845, 0.4894, 0.6212, 0.6147, 0.5206, 0.6525, 0.5991, 0.4046, 0.2744, 0.337, 0.2313, 0.4116, 0.066, 0.4929, 0.1184, 0.3208, 0.4228, 0.2664, 0.3882, 0.337, 0.2313, 0.4046, 0.2744, 0.2664, 0.3882, 0.2112, 0.355, 0.2686, 0.1901, 0.337, 0.2313, 0.5238, 0.3883, 0.4648, 0.3306, 0.5656, 0.1857, 0.6365, 0.2558, 0.4168, 0.5146, 0.3693, 0.468, 0.4648, 0.3306, 0.5238, 0.3883, 0.3693, 0.468, 0.3208, 0.4228, 0.4046, 0.2744, 0.4648, 0.3306, 0.6215, 0.5274, 0.5734, 0.4572, 0.6964, 0.3385, 0.7541, 0.4234, 0.4955, 0.6264, 0.4567, 0.57, 0.5734, 0.4572, 0.6215, 0.5274, 0.4567, 0.57, 0.4168, 0.5146, 0.5238, 0.3883, 0.5734, 0.4572, 0.694, 0.686, 0.6585, 0.6062, 0.7989, 0.5182, 0.8412, 0.6146, 0.554, 0.7541, 0.5254, 0.6899, 0.6585, 0.6062, 0.694, 0.686, 0.5254, 0.6899, 0.4955, 0.6264, 0.6215, 0.5274, 0.6585, 0.6062, 0.4052, 0.2733, 0.3379, 0.2304, 0.4123, 0.06571, 0.4932, 0.118, 0.3217, 0.4213, 0.2674, 0.3868, 0.3379, 0.2304, 0.4052, 0.2733, 0.2674, 0.3868, 0.2124, 0.3538, 0.2697, 0.1893, 0.3379, 0.2304, 0.5239, 0.3867, 0.4652, 0.3292, 0.5655, 0.1851, 0.636, 0.2549, 0.4175, 0.5125, 0.3701, 0.4663, 0.4652, 0.3292, 0.5239, 0.3867, 0.3701, 0.4663, 0.3217, 0.4213, 0.4052, 0.2733, 0.4652, 0.3292, 0.6212, 0.525, 0.5733, 0.4552, 0.6956, 0.3371, 0.7529, 0.4215, 0.496, 0.6238, 0.4573, 0.5676, 0.5733, 0.4552, 0.6212, 0.525, 0.4573, 0.5676, 0.4175, 0.5125, 0.5239, 0.3867, 0.5733, 0.4552, 0.6934, 0.6824, 0.6581, 0.6033, 0.7974, 0.5156, 0.8394, 0.6113, 0.5545, 0.7506, 0.5259, 0.6868, 0.6581, 0.6033, 0.6934, 0.6824, 0.5259, 0.6868, 0.496, 0.6238, 0.6212, 0.525, 0.6581, 0.6033, 0.4045, 0.2762, 0.3378, 0.2332, 0.4125, 0.07036, 0.4924, 0.1228, 0.3209, 0.4228, 0.2671, 0.3881, 0.3378, 0.2332, 0.4045, 0.2762, 0.2671, 0.3881, 0.2126, 0.3549, 0.2703, 0.1918, 0.3378, 0.2332, 0.5218, 0.3893, 0.4637, 0.332, 0.5637, 0.1896, 0.6332, 0.259, 0.4157, 0.5138, 0.3688, 0.4677, 0.4637, 0.332, 0.5218, 0.3893, 0.3688, 0.4677, 0.3209, 0.4228, 0.4045, 0.2762, 0.4637, 0.332, 0.618, 0.5266, 0.5706, 0.4574, 0.692, 0.3406, 0.7487, 0.4242, 0.4935, 0.6246, 0.4552, 0.5687, 0.5706, 0.4574, 0.618, 0.5266, 0.4552, 0.5687, 0.4157, 0.5138, 0.5218, 0.3893, 0.5706, 0.4574, 0.6897, 0.683, 0.6546, 0.6044, 0.7928, 0.5174, 0.8346, 0.6121, 0.5515, 0.7507, 0.5231, 0.6873, 0.6546, 0.6044, 0.6897, 0.683, 0.5231, 0.6873, 0.4935, 0.6246, 0.618, 0.5266, 0.6546, 0.6044, 0.3989, 0.273, 0.3323, 0.231, 0.405, 0.06825, 0.4848, 0.1191, 0.317, 0.4198, 0.2632, 0.3859, 0.3323, 0.231, 0.3989, 0.273, 0.2632, 0.3859, 0.2087, 0.3534, 0.2648, 0.1907, 0.3323, 0.231, 0.5169, 0.384, 0.4584, 0.3277, 0.5565, 0.1845, 0.6265, 0.2524, 0.4123, 0.5095, 0.3651, 0.464, 0.4584, 0.3277, 0.5169, 0.384, 0.3651, 0.464, 0.317, 0.4198, 0.3989, 0.273, 0.4584, 0.3277, 0.6144, 0.5196, 0.5663, 0.4512, 0.6861, 0.3328, 0.7437, 0.4153, 0.491, 0.6191, 0.4521, 0.5638, 0.5663, 0.4512, 0.6144, 0.5196, 0.4521, 0.5638, 0.4123, 0.5095, 0.5169, 0.384, 0.5663, 0.4512, 0.6877, 0.6749, 0.6518, 0.5968, 0.789, 0.5077, 0.8319, 0.6018, 0.5501, 0.7445, 0.5211, 0.6814, 0.6518, 0.5968, 0.6877, 0.6749, 0.5211, 0.6814, 0.491, 0.6191, 0.6144, 0.5196, 0.6518, 0.5968, 0.4001, 0.2703, 0.3332, 0.2284, 0.4056, 0.06517, 0.4858, 0.1158, 0.3181, 0.4176, 0.2642, 0.3837, 0.3332, 0.2284, 0.4001, 0.2703, 0.2642, 0.3837, 0.2096, 0.3513, 0.2656, 0.1883, 0.3332, 0.2284, 0.5186, 0.3815, 0.4598, 0.3251, 0.558, 0.1812, 0.6284, 0.2492, 0.4137, 0.5075, 0.3663, 0.4619, 0.4598, 0.3251, 0.5186, 0.3815, 0.3663, 0.4619, 0.3181, 0.4176, 0.4001, 0.2703, 0.4598, 0.3251, 0.6165, 0.5176, 0.5682, 0.4489, 0.6885, 0.3298, 0.7464, 0.4127, 0.4926, 0.6175, 0.4536, 0.5619, 0.5682, 0.4489, 0.6165, 0.5176, 0.4536, 0.5619, 0.4137, 0.5075, 0.5186, 0.3815, 0.5682, 0.4489, 0.6901, 0.6737, 0.6541, 0.5952, 0.792, 0.5057, 0.8352, 0.6003, 0.5518, 0.7435, 0.5228, 0.68, 0.6541, 0.5952, 0.6901, 0.6737, 0.5228, 0.68, 0.4926, 0.6175, 0.6165, 0.5176, 0.6541, 0.5952, 0.09683, 0.667, 0.1553, 0.7019, 0.09498, 0.8113, 0.05585, 0.7881, 0.1553, 0.7019, 0.2067, 0.7499, 0.1292, 0.8435, 0.09498, 0.8113, 0.2067, 0.7499, 0.249, 0.8088, 0.1573, 0.883, 0.1292, 0.8435, 0.249, 0.8088, 0.281, 0.8762, 0.1788, 0.9278, 0.1573, 0.883, 0.09377, 0.6697, 0.152, 0.7056, 0.0911, 0.8148, 0.05223, 0.7907, 0.152, 0.7056, 0.2034, 0.7537, 0.1255, 0.8469, 0.0911, 0.8148, 0.2034, 0.7537, 0.2456, 0.813, 0.1535, 0.8866, 0.1255, 0.8469, 0.2456, 0.813, 0.2774, 0.8806, 0.1748, 0.9318, 0.1535, 0.8866, 0.0945, 0.6731, 0.153, 0.7088, 0.09229, 0.8185, 0.05332, 0.7945, 0.153, 0.7088, 0.2043, 0.7572, 0.1265, 0.8509, 0.09229, 0.8185, 0.2043, 0.7572, 0.2466, 0.8164, 0.1547, 0.8905, 0.1265, 0.8509, 0.2466, 0.8164, 0.2782, 0.8842, 0.1757, 0.9358, 0.1547, 0.8905, 0.1003, 0.6747, 0.1585, 0.7109, 0.09723, 0.8202, 0.0584, 0.7959, 0.1585, 0.7109, 0.2098, 0.7594, 0.1316, 0.8525, 0.09723, 0.8202, 0.2098, 0.7594, 0.2517, 0.8188, 0.1595, 0.8922, 0.1316, 0.8525, 0.2517, 0.8188, 0.2829, 0.8868, 0.1802, 0.9376, 0.1595, 0.8922, 0.1021, 0.6729, 0.1603, 0.7088, 0.09941, 0.8182, 0.06063, 0.7941, 0.1603, 0.7088, 0.2113, 0.7574, 0.1334, 0.8506, 0.09941, 0.8182, 0.2113, 0.7574, 0.2535, 0.8163, 0.1617, 0.8898, 0.1334, 0.8506, 0.2535, 0.8163, 0.2848, 0.8839, 0.1824, 0.9351, 0.1617, 0.8898, 0.1011, 0.6721, 0.1592, 0.7078, 0.09804, 0.8166, 0.05919, 0.7928, 0.1592, 0.7078, 0.2098, 0.7565, 0.1318, 0.8491, 0.09804, 0.8166, 0.2098, 0.7565, 0.2517, 0.8155, 0.1598, 0.8884, 0.1318, 0.8491, 0.2517, 0.8155, 0.2826, 0.883, 0.1802, 0.9336, 0.1598, 0.8884, 0.09961, 0.6705, 0.1577, 0.7058, 0.09703, 0.8146, 0.05817, 0.7912, 0.1577, 0.7058, 0.2085, 0.7539, 0.1309, 0.847, 0.09703, 0.8146, 0.2085, 0.7539, 0.2507, 0.8125, 0.1593, 0.886, 0.1309, 0.847, 0.2507, 0.8125, 0.2821, 0.8797, 0.1801, 0.9311, 0.1593, 0.886, 0.1003, 0.6683, 0.1582, 0.704, 0.09736, 0.8129, 0.05873, 0.7889, 0.1582, 0.704, 0.2094, 0.7519, 0.1317, 0.8447, 0.09736, 0.8129, 0.2094, 0.7519, 0.2514, 0.8108, 0.1596, 0.8843, 0.1317, 0.8447, 0.2514, 0.8108, 0.2827, 0.8783, 0.1805, 0.9294, 0.1596, 0.8843])
me_cone.materials.append(mat_material)
me_cone.use_remesh_preserve_volume = False
me_cone.use_remesh_preserve_attributes = False
me_cone.use_mirror_vertex_groups = False
me_cone.update()
me_grid = bpy.data.meshes.new('Grid')
me_grid.from_pydata([(-9.895, -9.895, 0.0), (-7.696, -9.895, 0.0), (-5.497, -9.895, 0.0), (-3.298, -9.895, 0.0), (-1.099, -9.895, 0.0), (1.099, -9.895, 0.0), (3.298, -9.895, 0.0), (5.497, -9.895, 0.0), (7.696, -9.895, 0.0), (9.895, -9.895, 0.0), (-9.895, -7.696, 0.0), (-7.696, -7.696, 0.0), (-5.497, -7.696, 0.0), (-3.298, -7.696, 0.0), (-1.099, -7.696, 0.0), (1.099, -7.696, 0.0), (3.298, -7.696, 0.0), (5.497, -7.696, 0.0), (7.696, -7.696, 0.0), (9.895, -7.696, 0.0), (-9.895, -5.497, 0.0), (-7.696, -5.497, 0.0), (-5.497, -5.497, 0.0), (-3.298, -5.497, 0.0), (-1.099, -5.497, 0.0), (1.099, -5.497, 0.0), (3.298, -5.497, 0.0), (5.497, -5.497, 0.0), (7.696, -5.497, 0.0), (9.895, -5.497, 0.0), (-9.895, -3.298, 0.0), (-7.696, -3.298, 0.0), (-5.497, -3.298, 0.0), (-3.298, -3.298, 0.0), (-1.099, -3.298, 0.0), (1.099, -3.298, 0.0), (3.298, -3.298, 0.0), (5.497, -3.298, 0.0), (7.696, -3.298, 0.0), (9.895, -3.298, 0.0), (-9.895, -1.099, 0.0), (-7.696, -1.099, 0.0), (-5.497, -1.099, 0.0), (-3.298, -1.099, 0.0), (-1.099, -1.099, 0.0), (1.099, -1.099, 0.0), (3.298, -1.099, 0.0), (5.497, -1.099, 0.0), (7.696, -1.099, 0.0), (9.895, -1.099, 0.0), (-9.895, 1.099, 0.0), (-7.696, 1.099, 0.0), (-5.497, 1.099, 0.0), (-3.298, 1.099, 0.0), (-1.099, 1.099, 0.0), (1.099, 1.099, 0.0), (3.298, 1.099, 0.0), (5.497, 1.099, 0.0), (7.696, 1.099, 0.0), (9.895, 1.099, 0.0), (-9.895, 3.298, 0.0), (-7.696, 3.298, 0.0), (-5.497, 3.298, 0.0), (-3.298, 3.298, 0.0), (-1.099, 3.298, 0.0), (1.099, 3.298, 0.0), (3.298, 3.298, 0.0), (5.497, 3.298, 0.0), (7.696, 3.298, 0.0), (9.895, 3.298, 0.0), (-9.895, 5.497, 0.0), (-7.696, 5.497, 0.0), (-5.497, 5.497, 0.0), (-3.298, 5.497, 0.0), (-1.099, 5.497, 0.0), (1.099, 5.497, 0.0), (3.298, 5.497, 0.0), (5.497, 5.497, 0.0), (7.696, 5.497, 0.0), (9.895, 5.497, 0.0), (-9.895, 7.696, 0.0), (-7.696, 7.696, 0.0), (-5.497, 7.696, 0.0), (-3.298, 7.696, 0.0), (-1.099, 7.696, 0.0), (1.099, 7.696, 0.0), (3.298, 7.696, 0.0), (5.497, 7.696, 0.0), (7.696, 7.696, 0.0), (9.895, 7.696, 0.0), (-9.895, 9.895, 0.0), (-7.696, 9.895, 0.0), (-5.497, 9.895, 0.0), (-3.298, 9.895, 0.0), (-1.099, 9.895, 0.0), (1.099, 9.895, 0.0), (3.298, 9.895, 0.0), (5.497, 9.895, 0.0), (7.696, 9.895, 0.0), (9.895, 9.895, 0.0), (-9.895, -8.796, 0.0), (-8.796, -9.895, 0.0), (-7.696, -8.796, 0.0), (-8.796, -7.696, 0.0), (-6.597, -9.895, 0.0), (-5.497, -8.796, 0.0), (-6.597, -7.696, 0.0), (-4.398, -9.895, 0.0), (-3.298, -8.796, 0.0), (-4.398, -7.696, 0.0), (-2.199, -9.895, 0.0), (-1.099, -8.796, 0.0), (-2.199, -7.696, 0.0), (3.576e-07, -9.895, 0.0), (1.099, -8.796, 0.0), (2.384e-07, -7.696, 0.0), (2.199, -9.895, 0.0), (3.298, -8.796, 0.0), (2.199, -7.696, 0.0), (4.398, -9.895, 0.0), (5.497, -8.796, 0.0), (4.398, -7.696, 0.0), (6.597, -9.895, 0.0), (7.696, -8.796, 0.0), (6.597, -7.696, 0.0), (8.796, -9.895, 0.0), (9.895, -8.796, 0.0), (8.796, -7.696, 0.0), (-9.895, -6.597, 0.0), (-7.696, -6.597, 0.0), (-8.796, -5.497, 0.0), (-5.497, -6.597, 0.0), (-6.597, -5.497, 0.0), (-3.298, -6.597, 0.0), (-4.398, -5.497, 0.0), (-1.099, -6.597, 0.0), (-2.199, -5.497, 0.0), (1.099, -6.597, 0.0), (2.384e-07, -5.497, 0.0), (3.298, -6.597, 0.0), (2.199, -5.497, 0.0), (5.497, -6.597, 0.0), (4.398, -5.497, 0.0), (7.696, -6.597, 0.0), (6.597, -5.497, 0.0), (9.895, -6.597, 0.0), (8.796, -5.497, 0.0), (-9.895, -4.398, 0.0), (-7.696, -4.398, 0.0), (-8.796, -3.298, 0.0), (-5.497, -4.398, 0.0), (-6.597, -3.298, 0.0), (-3.298, -4.398, 0.0), (-4.398, -3.298, 0.0), (-1.099, -4.398, 0.0), (-2.199, -3.298, 0.0), (1.099, -4.398, 0.0), (2.384e-07, -3.298, 0.0), (3.298, -4.398, 0.0), (2.199, -3.298, 0.0), (5.497, -4.398, 0.0), (4.398, -3.298, 0.0), (7.696, -4.398, 0.0), (6.597, -3.298, 0.0), (9.895, -4.398, 0.0), (8.796, -3.298, 0.0), (-9.895, -2.199, 0.0), (-7.696, -2.199, 0.0), (-8.796, -1.099, 0.0), (-5.497, -2.199, 0.0), (-6.597, -1.099, 0.0), (-3.298, -2.199, 0.0), (-4.398, -1.099, 0.0), (-1.099, -2.199, 0.0), (-2.199, -1.099, 0.0), (1.099, -2.199, 0.0), (2.384e-07, -1.099, 0.0), (3.298, -2.199, 0.0), (2.199, -1.099, 0.0), (5.497, -2.199, 0.0), (4.398, -1.099, 0.0), (7.696, -2.199, 0.0), (6.597, -1.099, 0.0), (9.895, -2.199, 0.0), (8.796, -1.099, 0.0), (-9.895, 2.384e-07, 0.0), (-7.696, 3.576e-07, 0.0), (-8.796, 1.099, 0.0), (-5.497, 3.576e-07, 0.0), (-6.597, 1.099, 0.0), (-3.298, 3.576e-07, 0.0), (-4.398, 1.099, 0.0), (-1.099, 3.576e-07, 0.0), (-2.199, 1.099, 0.0), (1.099, 3.576e-07, 0.0), (2.384e-07, 1.099, 0.0), (3.298, 3.576e-07, 0.0), (2.199, 1.099, 0.0), (5.497, 3.576e-07, 0.0), (4.398, 1.099, 0.0), (7.696, 3.576e-07, 0.0), (6.597, 1.099, 0.0), (9.895, 3.576e-07, 0.0), (8.796, 1.099, 0.0), (-9.895, 2.199, 0.0), (-7.696, 2.199, 0.0), (-8.796, 3.298, 0.0), (-5.497, 2.199, 0.0), (-6.597, 3.298, 0.0), (-3.298, 2.199, 0.0), (-4.398, 3.298, 0.0), (-1.099, 2.199, 0.0), (-2.199, 3.298, 0.0), (1.099, 2.199, 0.0), (2.384e-07, 3.298, 0.0), (3.298, 2.199, 0.0), (2.199, 3.298, 0.0), (5.497, 2.199, 0.0), (4.398, 3.298, 0.0), (7.696, 2.199, 0.0), (6.597, 3.298, 0.0), (9.895, 2.199, 0.0), (8.796, 3.298, 0.0), (-9.895, 4.398, 0.0), (-7.696, 4.398, 0.0), (-8.796, 5.497, 0.0), (-5.497, 4.398, 0.0), (-6.597, 5.497, 0.0), (-3.298, 4.398, 0.0), (-4.398, 5.497, 0.0), (-1.099, 4.398, 0.0), (-2.199, 5.497, 0.0), (1.099, 4.398, 0.0), (2.384e-07, 5.497, 0.0), (3.298, 4.398, 0.0), (2.199, 5.497, 0.0), (5.497, 4.398, 0.0), (4.398, 5.497, 0.0), (7.696, 4.398, 0.0), (6.597, 5.497, 0.0), (9.895, 4.398, 0.0), (8.796, 5.497, 0.0), (-9.895, 6.597, 0.0), (-7.696, 6.597, 0.0), (-8.796, 7.696, 0.0), (-5.497, 6.597, 0.0), (-6.597, 7.696, 0.0), (-3.298, 6.597, 0.0), (-4.398, 7.696, 0.0), (-1.099, 6.597, 0.0), (-2.199, 7.696, 0.0), (1.099, 6.597, 0.0), (2.384e-07, 7.696, 0.0), (3.298, 6.597, 0.0), (2.199, 7.696, 0.0), (5.497, 6.597, 0.0), (4.398, 7.696, 0.0), (7.696, 6.597, 0.0), (6.597, 7.696, 0.0), (9.895, 6.597, 0.0), (8.796, 7.696, 0.0), (-9.895, 8.796, 0.0), (-7.696, 8.796, 0.0), (-8.796, 9.895, 0.0), (-5.497, 8.796, 0.0), (-6.597, 9.895, 0.0), (-3.298, 8.796, 0.0), (-4.398, 9.895, 0.0), (-1.099, 8.796, 0.0), (-2.199, 9.895, 0.0), (1.099, 8.796, 0.0), (2.384e-07, 9.895, 0.0), (3.298, 8.796, 0.0), (2.199, 9.895, 0.0), (5.497, 8.796, 0.0), (4.398, 9.895, 0.0), (7.696, 8.796, 0.0), (6.597, 9.895, 0.0), (9.895, 8.796, 0.0), (8.796, 9.895, 0.0), (8.796, 8.796, 0.0), (6.597, 8.796, 0.0), (4.398, 8.796, 0.0), (2.199, 8.796, 0.0), (2.384e-07, 8.796, 0.0), (-2.199, 8.796, 0.0), (-4.398, 8.796, 0.0), (-6.597, 8.796, 0.0), (-8.796, 8.796, 0.0), (8.796, 6.597, 0.0), (6.597, 6.597, 0.0), (4.398, 6.597, 0.0), (2.199, 6.597, 0.0), (2.384e-07, 6.597, 0.0), (-2.199, 6.597, 0.0), (-4.398, 6.597, 0.0), (-6.597, 6.597, 0.0), (-8.796, 6.597, 0.0), (8.796, 4.398, 0.0), (6.597, 4.398, 0.0), (4.398, 4.398, 0.0), (2.199, 4.398, 0.0), (2.384e-07, 4.398, 0.0), (-2.199, 4.398, 0.0), (-4.398, 4.398, 0.0), (-6.597, 4.398, 0.0), (-8.796, 4.398, 0.0), (8.796, 2.199, 0.0), (6.597, 2.199, 0.0), (4.398, 2.199, 0.0), (2.199, 2.199, 0.0), (2.384e-07, 2.199, 0.0), (-2.199, 2.199, 0.0), (-4.398, 2.199, 0.0), (-6.597, 2.199, 0.0), (-8.796, 2.199, 0.0), (8.796, 3.576e-07, 0.0), (6.597, 3.576e-07, 0.0), (4.398, 3.576e-07, 0.0), (2.199, 3.576e-07, 0.0), (2.384e-07, 3.576e-07, 0.0), (-2.199, 3.576e-07, 0.0), (-4.398, 3.576e-07, 0.0), (-6.597, 3.576e-07, 0.0), (-8.796, 3.576e-07, 0.0), (8.796, -2.199, 0.0), (6.597, -2.199, 0.0), (4.398, -2.199, 0.0), (2.199, -2.199, 0.0), (2.384e-07, -2.199, 0.0), (-2.199, -2.199, 0.0), (-4.398, -2.199, 0.0), (-6.597, -2.199, 0.0), (-8.796, -2.199, 0.0), (8.796, -4.398, 0.0), (6.597, -4.398, 0.0), (4.398, -4.398, 0.0), (2.199, -4.398, 0.0), (2.384e-07, -4.398, 0.0), (-2.199, -4.398, 0.0), (-4.398, -4.398, 0.0), (-6.597, -4.398, 0.0), (-8.796, -4.398, 0.0), (8.796, -6.597, 0.0), (6.597, -6.597, 0.0), (4.398, -6.597, 0.0), (2.199, -6.597, 0.0), (2.384e-07, -6.597, 0.0), (-2.199, -6.597, 0.0), (-4.398, -6.597, 0.0), (-6.597, -6.597, 0.0), (-8.796, -6.597, 0.0), (8.796, -8.796, 0.0), (6.597, -8.796, 0.0), (4.398, -8.796, 0.0), (2.199, -8.796, 0.0), (2.98e-07, -8.796, 0.0), (-2.199, -8.796, 0.0), (-4.398, -8.796, 0.0), (-6.597, -8.796, 0.0), (-8.796, -8.796, 0.0)], [], [(360, 102, 11, 103), (359, 105, 12, 106), (358, 108, 13, 109), (357, 111, 14, 112), (356, 114, 15, 115), (355, 117, 16, 118), (354, 120, 17, 121), (353, 123, 18, 124), (352, 126, 19, 127), (351, 129, 21, 130), (350, 131, 22, 132), (349, 133, 23, 134), (348, 135, 24, 136), (347, 137, 25, 138), (346, 139, 26, 140), (345, 141, 27, 142), (344, 143, 28, 144), (343, 145, 29, 146), (342, 148, 31, 149), (341, 150, 32, 151), (340, 152, 33, 153), (339, 154, 34, 155), (338, 156, 35, 157), (337, 158, 36, 159), (336, 160, 37, 161), (335, 162, 38, 163), (334, 164, 39, 165), (333, 167, 41, 168), (332, 169, 42, 170), (331, 171, 43, 172), (330, 173, 44, 174), (329, 175, 45, 176), (328, 177, 46, 178), (327, 179, 47, 180), (326, 181, 48, 182), (325, 183, 49, 184), (324, 186, 51, 187), (323, 188, 52, 189), (322, 190, 53, 191), (321, 192, 54, 193), (320, 194, 55, 195), (319, 196, 56, 197), (318, 198, 57, 199), (317, 200, 58, 201), (316, 202, 59, 203), (315, 205, 61, 206), (314, 207, 62, 208), (313, 209, 63, 210), (312, 211, 64, 212), (311, 213, 65, 214), (310, 215, 66, 216), (309, 217, 67, 218), (308, 219, 68, 220), (307, 221, 69, 222), (306, 224, 71, 225), (305, 226, 72, 227), (304, 228, 73, 229), (303, 230, 74, 231), (302, 232, 75, 233), (301, 234, 76, 235), (300, 236, 77, 237), (299, 238, 78, 239), (298, 240, 79, 241), (297, 243, 81, 244), (296, 245, 82, 246), (295, 247, 83, 248), (294, 249, 84, 250), (293, 251, 85, 252), (292, 253, 86, 254), (291, 255, 87, 256), (290, 257, 88, 258), (289, 259, 89, 260), (288, 262, 91, 263), (287, 264, 92, 265), (286, 266, 93, 267), (285, 268, 94, 269), (284, 270, 95, 271), (283, 272, 96, 273), (282, 274, 97, 275), (281, 276, 98, 277), (280, 278, 99, 279), (276, 280, 279, 98), (88, 260, 280, 276), (260, 89, 278, 280), (274, 281, 277, 97), (87, 258, 281, 274), (258, 88, 276, 281), (272, 282, 275, 96), (86, 256, 282, 272), (256, 87, 274, 282), (270, 283, 273, 95), (85, 254, 283, 270), (254, 86, 272, 283), (268, 284, 271, 94), (84, 252, 284, 268), (252, 85, 270, 284), (266, 285, 269, 93), (83, 250, 285, 266), (250, 84, 268, 285), (264, 286, 267, 92), (82, 248, 286, 264), (248, 83, 266, 286), (262, 287, 265, 91), (81, 246, 287, 262), (246, 82, 264, 287), (261, 288, 263, 90), (80, 244, 288, 261), (244, 81, 262, 288), (257, 289, 260, 88), (78, 241, 289, 257), (241, 79, 259, 289), (255, 290, 258, 87), (77, 239, 290, 255), (239, 78, 257, 290), (253, 291, 256, 86), (76, 237, 291, 253), (237, 77, 255, 291), (251, 292, 254, 85), (75, 235, 292, 251), (235, 76, 253, 292), (249, 293, 252, 84), (74, 233, 293, 249), (233, 75, 251, 293), (247, 294, 250, 83), (73, 231, 294, 247), (231, 74, 249, 294), (245, 295, 248, 82), (72, 229, 295, 245), (229, 73, 247, 295), (243, 296, 246, 81), (71, 227, 296, 243), (227, 72, 245, 296), (242, 297, 244, 80), (70, 225, 297, 242), (225, 71, 243, 297), (238, 298, 241, 78), (68, 222, 298, 238), (222, 69, 240, 298), (236, 299, 239, 77), (67, 220, 299, 236), (220, 68, 238, 299), (234, 300, 237, 76), (66, 218, 300, 234), (218, 67, 236, 300), (232, 301, 235, 75), (65, 216, 301, 232), (216, 66, 234, 301), (230, 302, 233, 74), (64, 214, 302, 230), (214, 65, 232, 302), (228, 303, 231, 73), (63, 212, 303, 228), (212, 64, 230, 303), (226, 304, 229, 72), (62, 210, 304, 226), (210, 63, 228, 304), (224, 305, 227, 71), (61, 208, 305, 224), (208, 62, 226, 305), (223, 306, 225, 70), (60, 206, 306, 223), (206, 61, 224, 306), (219, 307, 222, 68), (58, 203, 307, 219), (203, 59, 221, 307), (217, 308, 220, 67), (57, 201, 308, 217), (201, 58, 219, 308), (215, 309, 218, 66), (56, 199, 309, 215), (199, 57, 217, 309), (213, 310, 216, 65), (55, 197, 310, 213), (197, 56, 215, 310), (211, 311, 214, 64), (54, 195, 311, 211), (195, 55, 213, 311), (209, 312, 212, 63), (53, 193, 312, 209), (193, 54, 211, 312), (207, 313, 210, 62), (52, 191, 313, 207), (191, 53, 209, 313), (205, 314, 208, 61), (51, 189, 314, 205), (189, 52, 207, 314), (204, 315, 206, 60), (50, 187, 315, 204), (187, 51, 205, 315), (200, 316, 203, 58), (48, 184, 316, 200), (184, 49, 202, 316), (198, 317, 201, 57), (47, 182, 317, 198), (182, 48, 200, 317), (196, 318, 199, 56), (46, 180, 318, 196), (180, 47, 198, 318), (194, 319, 197, 55), (45, 178, 319, 194), (178, 46, 196, 319), (192, 320, 195, 54), (44, 176, 320, 192), (176, 45, 194, 320), (190, 321, 193, 53), (43, 174, 321, 190), (174, 44, 192, 321), (188, 322, 191, 52), (42, 172, 322, 188), (172, 43, 190, 322), (186, 323, 189, 51), (41, 170, 323, 186), (170, 42, 188, 323), (185, 324, 187, 50), (40, 168, 324, 185), (168, 41, 186, 324), (181, 325, 184, 48), (38, 165, 325, 181), (165, 39, 183, 325), (179, 326, 182, 47), (37, 163, 326, 179), (163, 38, 181, 326), (177, 327, 180, 46), (36, 161, 327, 177), (161, 37, 179, 327), (175, 328, 178, 45), (35, 159, 328, 175), (159, 36, 177, 328), (173, 329, 176, 44), (34, 157, 329, 173), (157, 35, 175, 329), (171, 330, 174, 43), (33, 155, 330, 171), (155, 34, 173, 330), (169, 331, 172, 42), (32, 153, 331, 169), (153, 33, 171, 331), (167, 332, 170, 41), (31, 151, 332, 167), (151, 32, 169, 332), (166, 333, 168, 40), (30, 149, 333, 166), (149, 31, 167, 333), (162, 334, 165, 38), (28, 146, 334, 162), (146, 29, 164, 334), (160, 335, 163, 37), (27, 144, 335, 160), (144, 28, 162, 335), (158, 336, 161, 36), (26, 142, 336, 158), (142, 27, 160, 336), (156, 337, 159, 35), (25, 140, 337, 156), (140, 26, 158, 337), (154, 338, 157, 34), (24, 138, 338, 154), (138, 25, 156, 338), (152, 339, 155, 33), (23, 136, 339, 152), (136, 24, 154, 339), (150, 340, 153, 32), (22, 134, 340, 150), (134, 23, 152, 340), (148, 341, 151, 31), (21, 132, 341, 148), (132, 22, 150, 341), (147, 342, 149, 30), (20, 130, 342, 147), (130, 21, 148, 342), (143, 343, 146, 28), (18, 127, 343, 143), (127, 19, 145, 343), (141, 344, 144, 27), (17, 124, 344, 141), (124, 18, 143, 344), (139, 345, 142, 26), (16, 121, 345, 139), (121, 17, 141, 345), (137, 346, 140, 25), (15, 118, 346, 137), (118, 16, 139, 346), (135, 347, 138, 24), (14, 115, 347, 135), (115, 15, 137, 347), (133, 348, 136, 23), (13, 112, 348, 133), (112, 14, 135, 348), (131, 349, 134, 22), (12, 109, 349, 131), (109, 13, 133, 349), (129, 350, 132, 21), (11, 106, 350, 129), (106, 12, 131, 350), (128, 351, 130, 20), (10, 103, 351, 128), (103, 11, 129, 351), (123, 352, 127, 18), (8, 125, 352, 123), (125, 9, 126, 352), (120, 353, 124, 17), (7, 122, 353, 120), (122, 8, 123, 353), (117, 354, 121, 16), (6, 119, 354, 117), (119, 7, 120, 354), (114, 355, 118, 15), (5, 116, 355, 114), (116, 6, 117, 355), (111, 356, 115, 14), (4, 113, 356, 111), (113, 5, 114, 356), (108, 357, 112, 13), (3, 110, 357, 108), (110, 4, 111, 357), (105, 358, 109, 12), (2, 107, 358, 105), (107, 3, 108, 358), (102, 359, 106, 11), (1, 104, 359, 102), (104, 2, 105, 359), (100, 360, 103, 10), (0, 101, 360, 100), (101, 1, 102, 360)])
_uv = me_grid.uv_layers.new(name='UVMap')
_uv.uv.foreach_set('vector', [0.9958, 0.6636, 0.8596, 0.6636, 0.8596, 0.8232, 0.9958, 0.8232, 0.9958, 0.6636, 0.8596, 0.6636, 0.8596, 0.8232, 0.9958, 0.8232, 0.9958, 0.6636, 0.8596, 0.6636, 0.8596, 0.8232, 0.9958, 0.8232, 0.9958, 0.6636, 0.8596, 0.6636, 0.8596, 0.8232, 0.9958, 0.8232, 0.9958, 0.6636, 0.8596, 0.6636, 0.8596, 0.8232, 0.9958, 0.8232, 0.9958, 0.6636, 0.8596, 0.6636, 0.8596, 0.8232, 0.9958, 0.8232, 0.9958, 0.6636, 0.8596, 0.6636, 0.8596, 0.8232, 0.9958, 0.8232, 0.9958, 0.6636, 0.8596, 0.6636, 0.8596, 0.8232, 0.9958, 0.8232, 0.9958, 0.6636, 0.8596, 0.6636, 0.8596, 0.8232, 0.9958, 0.8232, 0.9958, 0.6636, 0.8596, 0.6636, 0.8596, 0.8232, 0.9958, 0.8232, 0.9958, 0.6636, 0.8596, 0.6636, 0.8596, 0.8232, 0.9958, 0.8232, 0.9958, 0.6636, 0.8596, 0.6636, 0.8596, 0.8232, 0.9958, 0.8232, 0.9958, 0.6636, 0.8596, 0.6636, 0.8596, 0.8232, 0.9958, 0.8232, 0.9958, 0.6636, 0.8596, 0.6636, 0.8596, 0.8232, 0.9958, 0.8232, 0.9958, 0.6636, 0.8596, 0.6636, 0.8596, 0.8232, 0.9958, 0.8232, 0.9958, 0.6636, 0.8596, 0.6636, 0.8596, 0.8232, 0.9958, 0.8232, 0.9958, 0.6636, 0.8596, 0.6636, 0.8596, 0.8232, 0.9958, 0.8232, 0.9958, 0.6636, 0.8596, 0.6636, 0.8596, 0.8232, 0.9958, 0.8232, 0.9958, 0.6636, 0.8596, 0.6636, 0.8596, 0.8232, 0.9958, 0.8232, 0.9958, 0.6636, 0.8596, 0.6636, 0.8596, 0.8232, 0.9958, 0.8232, 0.9958, 0.6636, 0.8596, 0.6636, 0.8596, 0.8232, 0.9958, 0.8232, 0.9958, 0.6636, 0.8596, 0.6636, 0.8596, 0.8232, 0.9958, 0.8232, 0.9958, 0.6636, 0.8596, 0.6636, 0.8596, 0.8232, 0.9958, 0.8232, 0.9958, 0.6636, 0.8596, 0.6636, 0.8596, 0.8232, 0.9958, 0.8232, 0.9958, 0.6636, 0.8596, 0.6636, 0.8596, 0.8232, 0.9958, 0.8232, 0.9958, 0.6636, 0.8596, 0.6636, 0.8596, 0.8232, 0.9958, 0.8232, 0.9958, 0.6636, 0.8596, 0.6636, 0.8596, 0.8232, 0.9958, 0.8232, 0.9958, 0.6636, 0.8596, 0.6636, 0.8596, 0.8232, 0.9958, 0.8232, 0.9958, 0.6636, 0.8596, 0.6636, 0.8596, 0.8232, 0.9958, 0.8232, 0.9958, 0.6636, 0.8596, 0.6636, 0.8596, 0.8232, 0.9958, 0.8232, 0.9958, 0.6636, 0.8596, 0.6636, 0.8596, 0.8232, 0.9958, 0.8232, 0.9958, 0.6636, 0.8596, 0.6636, 0.8596, 0.8232, 0.9958, 0.8232, 0.9958, 0.6636, 0.8596, 0.6636, 0.8596, 0.8232, 0.9958, 0.8232, 0.9958, 0.6636, 0.8596, 0.6636, 0.8596, 0.8232, 0.9958, 0.8232, 0.9958, 0.6636, 0.8596, 0.6636, 0.8596, 0.8232, 0.9958, 0.8232, 0.9958, 0.6636, 0.8596, 0.6636, 0.8596, 0.8232, 0.9958, 0.8232, 0.9958, 0.6636, 0.8596, 0.6636, 0.8596, 0.8232, 0.9958, 0.8232, 0.9958, 0.6636, 0.8596, 0.6636, 0.8596, 0.8232, 0.9958, 0.8232, 0.9958, 0.6636, 0.8596, 0.6636, 0.8596, 0.8232, 0.9958, 0.8232, 0.9958, 0.6636, 0.8596, 0.6636, 0.8596, 0.8232, 0.9958, 0.8232, 0.9958, 0.6636, 0.8596, 0.6636, 0.8596, 0.8232, 0.9958, 0.8232, 0.9958, 0.6636, 0.8596, 0.6636, 0.8596, 0.8232, 0.9958, 0.8232, 0.9958, 0.6636, 0.8596, 0.6636, 0.8596, 0.8232, 0.9958, 0.8232, 0.9958, 0.6636, 0.8596, 0.6636, 0.8596, 0.8232, 0.9958, 0.8232, 0.9958, 0.6636, 0.8596, 0.6636, 0.8596, 0.8232, 0.9958, 0.8232, 0.9958, 0.6636, 0.8596, 0.6636, 0.8596, 0.8232, 0.9958, 0.8232, 0.9958, 0.6636, 0.8596, 0.6636, 0.8596, 0.8232, 0.9958, 0.8232, 0.9958, 0.6636, 0.8596, 0.6636, 0.8596, 0.8232, 0.9958, 0.8232, 0.9958, 0.6636, 0.8596, 0.6636, 0.8596, 0.8232, 0.9958, 0.8232, 0.9958, 0.6636, 0.8596, 0.6636, 0.8596, 0.8232, 0.9958, 0.8232, 0.9958, 0.6636, 0.8596, 0.6636, 0.8596, 0.8232, 0.9958, 0.8232, 0.9958, 0.6636, 0.8596, 0.6636, 0.8596, 0.8232, 0.9958, 0.8232, 0.9958, 0.6636, 0.8596, 0.6636, 0.8596, 0.8232, 0.9958, 0.8232, 0.9958, 0.6636, 0.8596, 0.6636, 0.8596, 0.8232, 0.9958, 0.8232, 0.9958, 0.6636, 0.8596, 0.6636, 0.8596, 0.8232, 0.9958, 0.8232, 0.9958, 0.6636, 0.8596, 0.6636, 0.8596, 0.8232, 0.9958, 0.8232, 0.9958, 0.6636, 0.8596, 0.6636, 0.8596, 0.8232, 0.9958, 0.8232, 0.9958, 0.6636, 0.8596, 0.6636, 0.8596, 0.8232, 0.9958, 0.8232, 0.9958, 0.6636, 0.8596, 0.6636, 0.8596, 0.8232, 0.9958, 0.8232, 0.9958, 0.6636, 0.8596, 0.6636, 0.8596, 0.8232, 0.9958, 0.8232, 0.9958, 0.6636, 0.8596, 0.6636, 0.8596, 0.8232, 0.9958, 0.8232, 0.9958, 0.6636, 0.8596, 0.6636, 0.8596, 0.8232, 0.9958, 0.8232, 0.9958, 0.6636, 0.8596, 0.6636, 0.8596, 0.8232, 0.9958, 0.8232, 0.9958, 0.6636, 0.8596, 0.6636, 0.8596, 0.8232, 0.9958, 0.8232, 0.9958, 0.6636, 0.8596, 0.6636, 0.8596, 0.8232, 0.9958, 0.8232, 0.9958, 0.6636, 0.8596, 0.6636, 0.8596, 0.8232, 0.9958, 0.8232, 0.9958, 0.6636, 0.8596, 0.6636, 0.8596, 0.8232, 0.9958, 0.8232, 0.9958, 0.6636, 0.8596, 0.6636, 0.8596, 0.8232, 0.9958, 0.8232, 0.9958, 0.6636, 0.8596, 0.6636, 0.8596, 0.8232, 0.9958, 0.8232, 0.9958, 0.6636, 0.8596, 0.6636, 0.8596, 0.8232, 0.9958, 0.8232, 0.9958, 0.6636, 0.8596, 0.6636, 0.8596, 0.8232, 0.9958, 0.8232, 0.9958, 0.6636, 0.8596, 0.6636, 0.8596, 0.8232, 0.9958, 0.8232, 0.9958, 0.6636, 0.8596, 0.6636, 0.8596, 0.8232, 0.9958, 0.8232, 0.9958, 0.6636, 0.8596, 0.6636, 0.8596, 0.8232, 0.9958, 0.8232, 0.9958, 0.6636, 0.8596, 0.6636, 0.8596, 0.8232, 0.9958, 0.8232, 0.9958, 0.6636, 0.8596, 0.6636, 0.8596, 0.8232, 0.9958, 0.8232, 0.9958, 0.6636, 0.8596, 0.6636, 0.8596, 0.8232, 0.9958, 0.8232, 0.9958, 0.6636, 0.8596, 0.6636, 0.8596, 0.8232, 0.9958, 0.8232, 0.9958, 0.6636, 0.8596, 0.6636, 0.8596, 0.8232, 0.9958, 0.8232, 0.9958, 0.6636, 0.8596, 0.6636, 0.8596, 0.8232, 0.9958, 0.8232, 0.9958, 0.6636, 0.8596, 0.6636, 0.8596, 0.8232, 0.9958, 0.8232, 0.8596, 0.6636, 0.9958, 0.6636, 0.9958, 0.8232, 0.8596, 0.8232, 0.8596, 0.8232, 0.9958, 0.8232, 0.9958, 0.6636, 0.8596, 0.6636, 0.9958, 0.8232, 0.8596, 0.8232, 0.8596, 0.6636, 0.9958, 0.6636, 0.8596, 0.6636, 0.9958, 0.6636, 0.9958, 0.8232, 0.8596, 0.8232, 0.8596, 0.8232, 0.9958, 0.8232, 0.9958, 0.6636, 0.8596, 0.6636, 0.9958, 0.8232, 0.8596, 0.8232, 0.8596, 0.6636, 0.9958, 0.6636, 0.8596, 0.6636, 0.9958, 0.6636, 0.9958, 0.8232, 0.8596, 0.8232, 0.8596, 0.8232, 0.9958, 0.8232, 0.9958, 0.6636, 0.8596, 0.6636, 0.9958, 0.8232, 0.8596, 0.8232, 0.8596, 0.6636, 0.9958, 0.6636, 0.8596, 0.6636, 0.9958, 0.6636, 0.9958, 0.8232, 0.8596, 0.8232, 0.8596, 0.8232, 0.9958, 0.8232, 0.9958, 0.6636, 0.8596, 0.6636, 0.9958, 0.8232, 0.8596, 0.8232, 0.8596, 0.6636, 0.9958, 0.6636, 0.8596, 0.6636, 0.9958, 0.6636, 0.9958, 0.8232, 0.8596, 0.8232, 0.8596, 0.8232, 0.9958, 0.8232, 0.9958, 0.6636, 0.8596, 0.6636, 0.9958, 0.8232, 0.8596, 0.8232, 0.8596, 0.6636, 0.9958, 0.6636, 0.8596, 0.6636, 0.9958, 0.6636, 0.9958, 0.8232, 0.8596, 0.8232, 0.8596, 0.8232, 0.9958, 0.8232, 0.9958, 0.6636, 0.8596, 0.6636, 0.9958, 0.8232, 0.8596, 0.8232, 0.8596, 0.6636, 0.9958, 0.6636, 0.8596, 0.6636, 0.9958, 0.6636, 0.9958, 0.8232, 0.8596, 0.8232, 0.8596, 0.8232, 0.9958, 0.8232, 0.9958, 0.6636, 0.8596, 0.6636, 0.9958, 0.8232, 0.8596, 0.8232, 0.8596, 0.6636, 0.9958, 0.6636, 0.8596, 0.6636, 0.9958, 0.6636, 0.9958, 0.8232, 0.8596, 0.8232, 0.8596, 0.8232, 0.9958, 0.8232, 0.9958, 0.6636, 0.8596, 0.6636, 0.9958, 0.8232, 0.8596, 0.8232, 0.8596, 0.6636, 0.9958, 0.6636, 0.8596, 0.6636, 0.9958, 0.6636, 0.9958, 0.8232, 0.8596, 0.8232, 0.8596, 0.8232, 0.9958, 0.8232, 0.9958, 0.6636, 0.8596, 0.6636, 0.9958, 0.8232, 0.8596, 0.8232, 0.8596, 0.6636, 0.9958, 0.6636, 0.8596, 0.6636, 0.9958, 0.6636, 0.9958, 0.8232, 0.8596, 0.8232, 0.8596, 0.8232, 0.9958, 0.8232, 0.9958, 0.6636, 0.8596, 0.6636, 0.9958, 0.8232, 0.8596, 0.8232, 0.8596, 0.6636, 0.9958, 0.6636, 0.8596, 0.6636, 0.9958, 0.6636, 0.9958, 0.8232, 0.8596, 0.8232, 0.8596, 0.8232, 0.9958, 0.8232, 0.9958, 0.6636, 0.8596, 0.6636, 0.9958, 0.8232, 0.8596, 0.8232, 0.8596, 0.6636, 0.9958, 0.6636, 0.8596, 0.6636, 0.9958, 0.6636, 0.9958, 0.8232, 0.8596, 0.8232, 0.8596, 0.8232, 0.9958, 0.8232, 0.9958, 0.6636, 0.8596, 0.6636, 0.9958, 0.8232, 0.8596, 0.8232, 0.8596, 0.6636, 0.9958, 0.6636, 0.8596, 0.6636, 0.9958, 0.6636, 0.9958, 0.8232, 0.8596, 0.8232, 0.8596, 0.8232, 0.9958, 0.8232, 0.9958, 0.6636, 0.8596, 0.6636, 0.9958, 0.8232, 0.8596, 0.8232, 0.8596, 0.6636, 0.9958, 0.6636, 0.8596, 0.6636, 0.9958, 0.6636, 0.9958, 0.8232, 0.8596, 0.8232, 0.8596, 0.8232, 0.9958, 0.8232, 0.9958, 0.6636, 0.8596, 0.6636, 0.9958, 0.8232, 0.8596, 0.8232, 0.8596, 0.6636, 0.9958, 0.6636, 0.8596, 0.6636, 0.9958, 0.6636, 0.9958, 0.8232, 0.8596, 0.8232, 0.8596, 0.8232, 0.9958, 0.8232, 0.9958, 0.6636, 0.8596, 0.6636, 0.9958, 0.8232, 0.8596, 0.8232, 0.8596, 0.6636, 0.9958, 0.6636, 0.8596, 0.6636, 0.9958, 0.6636, 0.9958, 0.8232, 0.8596, 0.8232, 0.8596, 0.8232, 0.9958, 0.8232, 0.9958, 0.6636, 0.8596, 0.6636, 0.9958, 0.8232, 0.8596, 0.8232, 0.8596, 0.6636, 0.9958, 0.6636, 0.8596, 0.6636, 0.9958, 0.6636, 0.9958, 0.8232, 0.8596, 0.8232, 0.8596, 0.8232, 0.9958, 0.8232, 0.9958, 0.6636, 0.8596, 0.6636, 0.9958, 0.8232, 0.8596, 0.8232, 0.8596, 0.6636, 0.9958, 0.6636, 0.8596, 0.6636, 0.9958, 0.6636, 0.9958, 0.8232, 0.8596, 0.8232, 0.8596, 0.8232, 0.9958, 0.8232, 0.9958, 0.6636, 0.8596, 0.6636, 0.9958, 0.8232, 0.8596, 0.8232, 0.8596, 0.6636, 0.9958, 0.6636, 0.8596, 0.6636, 0.9958, 0.6636, 0.9958, 0.8232, 0.8596, 0.8232, 0.8596, 0.8232, 0.9958, 0.8232, 0.9958, 0.6636, 0.8596, 0.6636, 0.9958, 0.8232, 0.8596, 0.8232, 0.8596, 0.6636, 0.9958, 0.6636, 0.8596, 0.6636, 0.9958, 0.6636, 0.9958, 0.8232, 0.8596, 0.8232, 0.8596, 0.8232, 0.9958, 0.8232, 0.9958, 0.6636, 0.8596, 0.6636, 0.9958, 0.8232, 0.8596, 0.8232, 0.8596, 0.6636, 0.9958, 0.6636, 0.8596, 0.6636, 0.9958, 0.6636, 0.9958, 0.8232, 0.8596, 0.8232, 0.8596, 0.8232, 0.9958, 0.8232, 0.9958, 0.6636, 0.8596, 0.6636, 0.9958, 0.8232, 0.8596, 0.8232, 0.8596, 0.6636, 0.9958, 0.6636, 0.8596, 0.6636, 0.9958, 0.6636, 0.9958, 0.8232, 0.8596, 0.8232, 0.8596, 0.8232, 0.9958, 0.8232, 0.9958, 0.6636, 0.8596, 0.6636, 0.9958, 0.8232, 0.8596, 0.8232, 0.8596, 0.6636, 0.9958, 0.6636, 0.8596, 0.6636, 0.9958, 0.6636, 0.9958, 0.8232, 0.8596, 0.8232, 0.8596, 0.8232, 0.9958, 0.8232, 0.9958, 0.6636, 0.8596, 0.6636, 0.9958, 0.8232, 0.8596, 0.8232, 0.8596, 0.6636, 0.9958, 0.6636, 0.8596, 0.6636, 0.9958, 0.6636, 0.9958, 0.8232, 0.8596, 0.8232, 0.8596, 0.8232, 0.9958, 0.8232, 0.9958, 0.6636, 0.8596, 0.6636, 0.9958, 0.8232, 0.8596, 0.8232, 0.8596, 0.6636, 0.9958, 0.6636, 0.8596, 0.6636, 0.9958, 0.6636, 0.9958, 0.8232, 0.8596, 0.8232, 0.8596, 0.8232, 0.9958, 0.8232, 0.9958, 0.6636, 0.8596, 0.6636, 0.9958, 0.8232, 0.8596, 0.8232, 0.8596, 0.6636, 0.9958, 0.6636, 0.8596, 0.6636, 0.9958, 0.6636, 0.9958, 0.8232, 0.8596, 0.8232, 0.8596, 0.8232, 0.9958, 0.8232, 0.9958, 0.6636, 0.8596, 0.6636, 0.9958, 0.8232, 0.8596, 0.8232, 0.8596, 0.6636, 0.9958, 0.6636, 0.8596, 0.6636, 0.9958, 0.6636, 0.9958, 0.8232, 0.8596, 0.8232, 0.8596, 0.8232, 0.9958, 0.8232, 0.9958, 0.6636, 0.8596, 0.6636, 0.9958, 0.8232, 0.8596, 0.8232, 0.8596, 0.6636, 0.9958, 0.6636, 0.8596, 0.6636, 0.9958, 0.6636, 0.9958, 0.8232, 0.8596, 0.8232, 0.8596, 0.8232, 0.9958, 0.8232, 0.9958, 0.6636, 0.8596, 0.6636, 0.9958, 0.8232, 0.8596, 0.8232, 0.8596, 0.6636, 0.9958, 0.6636, 0.8596, 0.6636, 0.9958, 0.6636, 0.9958, 0.8232, 0.8596, 0.8232, 0.8596, 0.8232, 0.9958, 0.8232, 0.9958, 0.6636, 0.8596, 0.6636, 0.9958, 0.8232, 0.8596, 0.8232, 0.8596, 0.6636, 0.9958, 0.6636, 0.8596, 0.6636, 0.9958, 0.6636, 0.9958, 0.8232, 0.8596, 0.8232, 0.8596, 0.8232, 0.9958, 0.8232, 0.9958, 0.6636, 0.8596, 0.6636, 0.9958, 0.8232, 0.8596, 0.8232, 0.8596, 0.6636, 0.9958, 0.6636, 0.8596, 0.6636, 0.9958, 0.6636, 0.9958, 0.8232, 0.8596, 0.8232, 0.8596, 0.8232, 0.9958, 0.8232, 0.9958, 0.6636, 0.8596, 0.6636, 0.9958, 0.8232, 0.8596, 0.8232, 0.8596, 0.6636, 0.9958, 0.6636, 0.8596, 0.6636, 0.9958, 0.6636, 0.9958, 0.8232, 0.8596, 0.8232, 0.8596, 0.8232, 0.9958, 0.8232, 0.9958, 0.6636, 0.8596, 0.6636, 0.9958, 0.8232, 0.8596, 0.8232, 0.8596, 0.6636, 0.9958, 0.6636, 0.8596, 0.6636, 0.9958, 0.6636, 0.9958, 0.8232, 0.8596, 0.8232, 0.8596, 0.8232, 0.9958, 0.8232, 0.9958, 0.6636, 0.8596, 0.6636, 0.9958, 0.8232, 0.8596, 0.8232, 0.8596, 0.6636, 0.9958, 0.6636, 0.8596, 0.6636, 0.9958, 0.6636, 0.9958, 0.8232, 0.8596, 0.8232, 0.8596, 0.8232, 0.9958, 0.8232, 0.9958, 0.6636, 0.8596, 0.6636, 0.9958, 0.8232, 0.8596, 0.8232, 0.8596, 0.6636, 0.9958, 0.6636, 0.8596, 0.6636, 0.9958, 0.6636, 0.9958, 0.8232, 0.8596, 0.8232, 0.8596, 0.8232, 0.9958, 0.8232, 0.9958, 0.6636, 0.8596, 0.6636, 0.9958, 0.8232, 0.8596, 0.8232, 0.8596, 0.6636, 0.9958, 0.6636, 0.8596, 0.6636, 0.9958, 0.6636, 0.9958, 0.8232, 0.8596, 0.8232, 0.8596, 0.8232, 0.9958, 0.8232, 0.9958, 0.6636, 0.8596, 0.6636, 0.9958, 0.8232, 0.8596, 0.8232, 0.8596, 0.6636, 0.9958, 0.6636, 0.8596, 0.6636, 0.9958, 0.6636, 0.9958, 0.8232, 0.8596, 0.8232, 0.8596, 0.8232, 0.9958, 0.8232, 0.9958, 0.6636, 0.8596, 0.6636, 0.9958, 0.8232, 0.8596, 0.8232, 0.8596, 0.6636, 0.9958, 0.6636, 0.8596, 0.6636, 0.9958, 0.6636, 0.9958, 0.8232, 0.8596, 0.8232, 0.8596, 0.8232, 0.9958, 0.8232, 0.9958, 0.6636, 0.8596, 0.6636, 0.9958, 0.8232, 0.8596, 0.8232, 0.8596, 0.6636, 0.9958, 0.6636, 0.8596, 0.6636, 0.9958, 0.6636, 0.9958, 0.8232, 0.8596, 0.8232, 0.8596, 0.8232, 0.9958, 0.8232, 0.9958, 0.6636, 0.8596, 0.6636, 0.9958, 0.8232, 0.8596, 0.8232, 0.8596, 0.6636, 0.9958, 0.6636, 0.8596, 0.6636, 0.9958, 0.6636, 0.9958, 0.8232, 0.8596, 0.8232, 0.8596, 0.8232, 0.9958, 0.8232, 0.9958, 0.6636, 0.8596, 0.6636, 0.9958, 0.8232, 0.8596, 0.8232, 0.8596, 0.6636, 0.9958, 0.6636, 0.8596, 0.6636, 0.9958, 0.6636, 0.9958, 0.8232, 0.8596, 0.8232, 0.8596, 0.8232, 0.9958, 0.8232, 0.9958, 0.6636, 0.8596, 0.6636, 0.9958, 0.8232, 0.8596, 0.8232, 0.8596, 0.6636, 0.9958, 0.6636, 0.8596, 0.6636, 0.9958, 0.6636, 0.9958, 0.8232, 0.8596, 0.8232, 0.8596, 0.8232, 0.9958, 0.8232, 0.9958, 0.6636, 0.8596, 0.6636, 0.9958, 0.8232, 0.8596, 0.8232, 0.8596, 0.6636, 0.9958, 0.6636, 0.8596, 0.6636, 0.9958, 0.6636, 0.9958, 0.8232, 0.8596, 0.8232, 0.8596, 0.8232, 0.9958, 0.8232, 0.9958, 0.6636, 0.8596, 0.6636, 0.9958, 0.8232, 0.8596, 0.8232, 0.8596, 0.6636, 0.9958, 0.6636, 0.8596, 0.6636, 0.9958, 0.6636, 0.9958, 0.8232, 0.8596, 0.8232, 0.8596, 0.8232, 0.9958, 0.8232, 0.9958, 0.6636, 0.8596, 0.6636, 0.9958, 0.8232, 0.8596, 0.8232, 0.8596, 0.6636, 0.9958, 0.6636, 0.8596, 0.6636, 0.9958, 0.6636, 0.9958, 0.8232, 0.8596, 0.8232, 0.8596, 0.8232, 0.9958, 0.8232, 0.9958, 0.6636, 0.8596, 0.6636, 0.9958, 0.8232, 0.8596, 0.8232, 0.8596, 0.6636, 0.9958, 0.6636, 0.8596, 0.6636, 0.9958, 0.6636, 0.9958, 0.8232, 0.8596, 0.8232, 0.8596, 0.8232, 0.9958, 0.8232, 0.9958, 0.6636, 0.8596, 0.6636, 0.9958, 0.8232, 0.8596, 0.8232, 0.8596, 0.6636, 0.9958, 0.6636, 0.8596, 0.6636, 0.9958, 0.6636, 0.9958, 0.8232, 0.8596, 0.8232, 0.8596, 0.8232, 0.9958, 0.8232, 0.9958, 0.6636, 0.8596, 0.6636, 0.9958, 0.8232, 0.8596, 0.8232, 0.8596, 0.6636, 0.9958, 0.6636, 0.8596, 0.6636, 0.9958, 0.6636, 0.9958, 0.8232, 0.8596, 0.8232, 0.8596, 0.8232, 0.9958, 0.8232, 0.9958, 0.6636, 0.8596, 0.6636, 0.9958, 0.8232, 0.8596, 0.8232, 0.8596, 0.6636, 0.9958, 0.6636, 0.8596, 0.6636, 0.9958, 0.6636, 0.9958, 0.8232, 0.8596, 0.8232, 0.8596, 0.8232, 0.9958, 0.8232, 0.9958, 0.6636, 0.8596, 0.6636, 0.9958, 0.8232, 0.8596, 0.8232, 0.8596, 0.6636, 0.9958, 0.6636, 0.8596, 0.6636, 0.9958, 0.6636, 0.9958, 0.8232, 0.8596, 0.8232, 0.8596, 0.8232, 0.9958, 0.8232, 0.9958, 0.6636, 0.8596, 0.6636, 0.9958, 0.8232, 0.8596, 0.8232, 0.8596, 0.6636, 0.9958, 0.6636, 0.8596, 0.6636, 0.9958, 0.6636, 0.9958, 0.8232, 0.8596, 0.8232, 0.8596, 0.8232, 0.9958, 0.8232, 0.9958, 0.6636, 0.8596, 0.6636, 0.9958, 0.8232, 0.8596, 0.8232, 0.8596, 0.6636, 0.9958, 0.6636, 0.8596, 0.6636, 0.9958, 0.6636, 0.9958, 0.8232, 0.8596, 0.8232, 0.8596, 0.8232, 0.9958, 0.8232, 0.9958, 0.6636, 0.8596, 0.6636, 0.9958, 0.8232, 0.8596, 0.8232, 0.8596, 0.6636, 0.9958, 0.6636, 0.8596, 0.6636, 0.9958, 0.6636, 0.9958, 0.8232, 0.8596, 0.8232, 0.8596, 0.8232, 0.9958, 0.8232, 0.9958, 0.6636, 0.8596, 0.6636, 0.9958, 0.8232, 0.8596, 0.8232, 0.8596, 0.6636, 0.9958, 0.6636, 0.8596, 0.6636, 0.9958, 0.6636, 0.9958, 0.8232, 0.8596, 0.8232, 0.8596, 0.8232, 0.9958, 0.8232, 0.9958, 0.6636, 0.8596, 0.6636, 0.9958, 0.8232, 0.8596, 0.8232, 0.8596, 0.6636, 0.9958, 0.6636, 0.8596, 0.6636, 0.9958, 0.6636, 0.9958, 0.8232, 0.8596, 0.8232, 0.8596, 0.8232, 0.9958, 0.8232, 0.9958, 0.6636, 0.8596, 0.6636, 0.9958, 0.8232, 0.8596, 0.8232, 0.8596, 0.6636, 0.9958, 0.6636, 0.8596, 0.6636, 0.9958, 0.6636, 0.9958, 0.8232, 0.8596, 0.8232, 0.8596, 0.8232, 0.9958, 0.8232, 0.9958, 0.6636, 0.8596, 0.6636, 0.9958, 0.8232, 0.8596, 0.8232, 0.8596, 0.6636, 0.9958, 0.6636, 0.8596, 0.6636, 0.9958, 0.6636, 0.9958, 0.8232, 0.8596, 0.8232, 0.8596, 0.8232, 0.9958, 0.8232, 0.9958, 0.6636, 0.8596, 0.6636, 0.9958, 0.8232, 0.8596, 0.8232, 0.8596, 0.6636, 0.9958, 0.6636, 0.8596, 0.6636, 0.9958, 0.6636, 0.9958, 0.8232, 0.8596, 0.8232, 0.8596, 0.8232, 0.9958, 0.8232, 0.9958, 0.6636, 0.8596, 0.6636, 0.9958, 0.8232, 0.8596, 0.8232, 0.8596, 0.6636, 0.9958, 0.6636, 0.8596, 0.6636, 0.9958, 0.6636, 0.9958, 0.8232, 0.8596, 0.8232, 0.8596, 0.8232, 0.9958, 0.8232, 0.9958, 0.6636, 0.8596, 0.6636, 0.9958, 0.8232, 0.8596, 0.8232, 0.8596, 0.6636, 0.9958, 0.6636, 0.8596, 0.6636, 0.9958, 0.6636, 0.9958, 0.8232, 0.8596, 0.8232, 0.8596, 0.8232, 0.9958, 0.8232, 0.9958, 0.6636, 0.8596, 0.6636, 0.9958, 0.8232, 0.8596, 0.8232, 0.8596, 0.6636, 0.9958, 0.6636, 0.8596, 0.6636, 0.9958, 0.6636, 0.9958, 0.8232, 0.8596, 0.8232, 0.8596, 0.8232, 0.9958, 0.8232, 0.9958, 0.6636, 0.8596, 0.6636, 0.9958, 0.8232, 0.8596, 0.8232, 0.8596, 0.6636, 0.9958, 0.6636, 0.8596, 0.6636, 0.9958, 0.6636, 0.9958, 0.8232, 0.8596, 0.8232, 0.8596, 0.8232, 0.9958, 0.8232, 0.9958, 0.6636, 0.8596, 0.6636, 0.9958, 0.8232, 0.8596, 0.8232, 0.8596, 0.6636, 0.9958, 0.6636, 0.8596, 0.6636, 0.9958, 0.6636, 0.9958, 0.8232, 0.8596, 0.8232, 0.8596, 0.8232, 0.9958, 0.8232, 0.9958, 0.6636, 0.8596, 0.6636, 0.9958, 0.8232, 0.8596, 0.8232, 0.8596, 0.6636, 0.9958, 0.6636, 0.8596, 0.6636, 0.9958, 0.6636, 0.9958, 0.8232, 0.8596, 0.8232, 0.8596, 0.8232, 0.9958, 0.8232, 0.9958, 0.6636, 0.8596, 0.6636, 0.9958, 0.8232, 0.8596, 0.8232, 0.8596, 0.6636, 0.9958, 0.6636, 0.8596, 0.6636, 0.9958, 0.6636, 0.9958, 0.8232, 0.8596, 0.8232, 0.8596, 0.8232, 0.9958, 0.8232, 0.9958, 0.6636, 0.8596, 0.6636, 0.9958, 0.8232, 0.8596, 0.8232, 0.8596, 0.6636, 0.9958, 0.6636, 0.8596, 0.6636, 0.9958, 0.6636, 0.9958, 0.8232, 0.8596, 0.8232, 0.8596, 0.8232, 0.9958, 0.8232, 0.9958, 0.6636, 0.8596, 0.6636, 0.9958, 0.8232, 0.8596, 0.8232, 0.8596, 0.6636, 0.9958, 0.6636, 0.8596, 0.6636, 0.9958, 0.6636, 0.9958, 0.8232, 0.8596, 0.8232, 0.8596, 0.8232, 0.9958, 0.8232, 0.9958, 0.6636, 0.8596, 0.6636, 0.9958, 0.8232, 0.8596, 0.8232, 0.8596, 0.6636, 0.9958, 0.6636, 0.8596, 0.6636, 0.9958, 0.6636, 0.9958, 0.8232, 0.8596, 0.8232, 0.8596, 0.8232, 0.9958, 0.8232, 0.9958, 0.6636, 0.8596, 0.6636, 0.9958, 0.8232, 0.8596, 0.8232, 0.8596, 0.6636, 0.9958, 0.6636, 0.8596, 0.6636, 0.9958, 0.6636, 0.9958, 0.8232, 0.8596, 0.8232, 0.8596, 0.8232, 0.9958, 0.8232, 0.9958, 0.6636, 0.8596, 0.6636, 0.9958, 0.8232, 0.8596, 0.8232, 0.8596, 0.6636, 0.9958, 0.6636, 0.8596, 0.6636, 0.9958, 0.6636, 0.9958, 0.8232, 0.8596, 0.8232, 0.8596, 0.8232, 0.9958, 0.8232, 0.9958, 0.6636, 0.8596, 0.6636, 0.9958, 0.8232, 0.8596, 0.8232, 0.8596, 0.6636, 0.9958, 0.6636, 0.8596, 0.6636, 0.9958, 0.6636, 0.9958, 0.8232, 0.8596, 0.8232, 0.8596, 0.8232, 0.9958, 0.8232, 0.9958, 0.6636, 0.8596, 0.6636, 0.9958, 0.8232, 0.8596, 0.8232, 0.8596, 0.6636, 0.9958, 0.6636, 0.8596, 0.6636, 0.9958, 0.6636, 0.9958, 0.8232, 0.8596, 0.8232, 0.8596, 0.8232, 0.9958, 0.8232, 0.9958, 0.6636, 0.8596, 0.6636, 0.9958, 0.8232, 0.8596, 0.8232, 0.8596, 0.6636, 0.9958, 0.6636, 0.8596, 0.6636, 0.9958, 0.6636, 0.9958, 0.8232, 0.8596, 0.8232, 0.8596, 0.8232, 0.9958, 0.8232, 0.9958, 0.6636, 0.8596, 0.6636, 0.9958, 0.8232, 0.8596, 0.8232, 0.8596, 0.6636, 0.9958, 0.6636, 0.8596, 0.6636, 0.9958, 0.6636, 0.9958, 0.8232, 0.8596, 0.8232, 0.8596, 0.8232, 0.9958, 0.8232, 0.9958, 0.6636, 0.8596, 0.6636, 0.9958, 0.8232, 0.8596, 0.8232, 0.8596, 0.6636, 0.9958, 0.6636, 0.8596, 0.6636, 0.9958, 0.6636, 0.9958, 0.8232, 0.8596, 0.8232, 0.8596, 0.8232, 0.9958, 0.8232, 0.9958, 0.6636, 0.8596, 0.6636, 0.9958, 0.8232, 0.8596, 0.8232, 0.8596, 0.6636, 0.9958, 0.6636, 0.8596, 0.6636, 0.9958, 0.6636, 0.9958, 0.8232, 0.8596, 0.8232, 0.8596, 0.8232, 0.9958, 0.8232, 0.9958, 0.6636, 0.8596, 0.6636, 0.9958, 0.8232, 0.8596, 0.8232, 0.8596, 0.6636, 0.9958, 0.6636, 0.8596, 0.6636, 0.9958, 0.6636, 0.9958, 0.8232, 0.8596, 0.8232, 0.8596, 0.8232, 0.9958, 0.8232, 0.9958, 0.6636, 0.8596, 0.6636, 0.9958, 0.8232, 0.8596, 0.8232, 0.8596, 0.6636, 0.9958, 0.6636, 0.8596, 0.6636, 0.9958, 0.6636, 0.9958, 0.8232, 0.8596, 0.8232, 0.8596, 0.8232, 0.9958, 0.8232, 0.9958, 0.6636, 0.8596, 0.6636, 0.9958, 0.8232, 0.8596, 0.8232, 0.8596, 0.6636, 0.9958, 0.6636, 0.8596, 0.6636, 0.9958, 0.6636, 0.9958, 0.8232, 0.8596, 0.8232, 0.8596, 0.8232, 0.9958, 0.8232, 0.9958, 0.6636, 0.8596, 0.6636, 0.9958, 0.8232, 0.8596, 0.8232, 0.8596, 0.6636, 0.9958, 0.6636, 0.8596, 0.6636, 0.9958, 0.6636, 0.9958, 0.8232, 0.8596, 0.8232, 0.8596, 0.8232, 0.9958, 0.8232, 0.9958, 0.6636, 0.8596, 0.6636, 0.9958, 0.8232, 0.8596, 0.8232, 0.8596, 0.6636, 0.9958, 0.6636, 0.8596, 0.6636, 0.9958, 0.6636, 0.9958, 0.8232, 0.8596, 0.8232, 0.8596, 0.8232, 0.9958, 0.8232, 0.9958, 0.6636, 0.8596, 0.6636, 0.9958, 0.8232, 0.8596, 0.8232, 0.8596, 0.6636, 0.9958, 0.6636])
me_grid.materials.append(mat_floor)
me_grid.use_remesh_preserve_volume = False
me_grid.use_remesh_preserve_attributes = False
me_grid.use_mirror_vertex_groups = False
me_grid.update()
me_icosphere = bpy.data.meshes.new('Icosphere')
me_icosphere.from_pydata([(0.02481, -0.229, -0.9404), (0.7484, -0.7547, -0.3876), (-0.2516, -1.08, -0.3876), (-0.8696, -0.229, -0.3876), (-0.2516, 0.6217, -0.3876), (0.7484, 0.2968, -0.3876), (0.3012, -1.08, 0.5068), (-0.6988, -0.7547, 0.5068), (-0.6988, 0.2968, 0.5068), (0.3012, 0.6217, 0.5068), (0.9192, -0.229, 0.5068), (0.02481, -0.229, 1.06), (-0.1376, -0.7289, -0.7911), (0.4501, -0.538, -0.7911), (0.2877, -1.038, -0.4661), (0.8755, -0.229, -0.4661), (0.4501, 0.08006, -0.7911), (-0.5009, -0.229, -0.7911), (-0.6634, -0.729, -0.4661), (-0.1376, 0.271, -0.7911), (-0.6634, 0.271, -0.4661), (0.2877, 0.5801, -0.4661), (0.9759, -0.538, 0.05959), (0.9759, 0.08006, 0.05959), (0.02481, -1.229, 0.05959), (0.6126, -1.038, 0.05959), (-0.9262, -0.538, 0.05959), (-0.563, -1.038, 0.05959), (-0.563, 0.5801, 0.05959), (-0.9262, 0.08006, 0.05959), (0.6126, 0.5801, 0.05959), (0.02481, 0.771, 0.05959), (0.713, -0.729, 0.5853), (-0.2381, -1.038, 0.5853), (-0.8258, -0.229, 0.5853), (-0.2381, 0.5801, 0.5853), (0.713, 0.271, 0.5853), (0.1873, -0.7289, 0.9102), (0.5505, -0.229, 0.9102), (-0.4005, -0.538, 0.9102), (-0.4005, 0.08006, 0.9102), (0.1873, 0.271, 0.9102)], [], [(0, 13, 12), (1, 13, 15), (0, 12, 17), (0, 17, 19), (0, 19, 16), (1, 15, 22), (2, 14, 24), (3, 18, 26), (4, 20, 28), (5, 21, 30), (1, 22, 25), (2, 24, 27), (3, 26, 29), (4, 28, 31), (5, 30, 23), (6, 32, 37), (7, 33, 39), (8, 34, 40), (9, 35, 41), (10, 36, 38), (38, 41, 11), (38, 36, 41), (36, 9, 41), (41, 40, 11), (41, 35, 40), (35, 8, 40), (40, 39, 11), (40, 34, 39), (34, 7, 39), (39, 37, 11), (39, 33, 37), (33, 6, 37), (37, 38, 11), (37, 32, 38), (32, 10, 38), (23, 36, 10), (23, 30, 36), (30, 9, 36), (31, 35, 9), (31, 28, 35), (28, 8, 35), (29, 34, 8), (29, 26, 34), (26, 7, 34), (27, 33, 7), (27, 24, 33), (24, 6, 33), (25, 32, 6), (25, 22, 32), (22, 10, 32), (30, 31, 9), (30, 21, 31), (21, 4, 31), (28, 29, 8), (28, 20, 29), (20, 3, 29), (26, 27, 7), (26, 18, 27), (18, 2, 27), (24, 25, 6), (24, 14, 25), (14, 1, 25), (22, 23, 10), (22, 15, 23), (15, 5, 23), (16, 21, 5), (16, 19, 21), (19, 4, 21), (19, 20, 4), (19, 17, 20), (17, 3, 20), (17, 18, 3), (17, 12, 18), (12, 2, 18), (15, 16, 5), (15, 13, 16), (13, 0, 16), (12, 14, 2), (12, 13, 14), (13, 1, 14)])
_uv = me_icosphere.uv_layers.new(name='UVMap')
_uv.uv.foreach_set('vector', [0.855, 0.8316, 0.9983, 0.8316, 0.9983, 0.998, 0.855, 0.8316, 0.9983, 0.8316, 0.9983, 0.998, 0.855, 0.8316, 0.9983, 0.8316, 0.9983, 0.998, 0.855, 0.8316, 0.9983, 0.8316, 0.9983, 0.998, 0.855, 0.8316, 0.9983, 0.8316, 0.9983, 0.998, 0.855, 0.8316, 0.9983, 0.8316, 0.9983, 0.998, 0.855, 0.8316, 0.9983, 0.8316, 0.9983, 0.998, 0.855, 0.8316, 0.9983, 0.8316, 0.9983, 0.998, 0.855, 0.8316, 0.9983, 0.8316, 0.9983, 0.998, 0.855, 0.8316, 0.9983, 0.8316, 0.9983, 0.998, 0.855, 0.8316, 0.9983, 0.8316, 0.9983, 0.998, 0.855, 0.8316, 0.9983, 0.8316, 0.9983, 0.998, 0.855, 0.8316, 0.9983, 0.8316, 0.9983, 0.998, 0.855, 0.8316, 0.9983, 0.8316, 0.9983, 0.998, 0.855, 0.8316, 0.9983, 0.8316, 0.9983, 0.998, 0.855, 0.8316, 0.9983, 0.8316, 0.9983, 0.998, 0.855, 0.8316, 0.9983, 0.8316, 0.9983, 0.998, 0.855, 0.8316, 0.9983, 0.8316, 0.9983, 0.998, 0.855, 0.8316, 0.9983, 0.8316, 0.9983, 0.998, 0.855, 0.8316, 0.9983, 0.8316, 0.9983, 0.998, 0.855, 0.8316, 0.9983, 0.8316, 0.9983, 0.998, 0.855, 0.8316, 0.9983, 0.8316, 0.9983, 0.998, 0.855, 0.8316, 0.9983, 0.8316, 0.9983, 0.998, 0.855, 0.8316, 0.9983, 0.8316, 0.9983, 0.998, 0.855, 0.8316, 0.9983, 0.8316, 0.9983, 0.998, 0.855, 0.8316, 0.9983, 0.8316, 0.9983, 0.998, 0.855, 0.8316, 0.9983, 0.8316, 0.9983, 0.998, 0.855, 0.8316, 0.9983, 0.8316, 0.9983, 0.998, 0.855, 0.8316, 0.9983, 0.8316, 0.9983, 0.998, 0.855, 0.8316, 0.9983, 0.8316, 0.9983, 0.998, 0.855, 0.8316, 0.9983, 0.8316, 0.9983, 0.998, 0.855, 0.8316, 0.9983, 0.8316, 0.9983, 0.998, 0.855, 0.8316, 0.9983, 0.8316, 0.9983, 0.998, 0.855, 0.8316, 0.9983, 0.8316, 0.9983, 0.998, 0.855, 0.8316, 0.9983, 0.8316, 0.9983, 0.998, 0.855, 0.8316, 0.9983, 0.8316, 0.9983, 0.998, 0.855, 0.8316, 0.9983, 0.8316, 0.9983, 0.998, 0.855, 0.8316, 0.9983, 0.8316, 0.9983, 0.998, 0.855, 0.8316, 0.9983, 0.8316, 0.9983, 0.998, 0.855, 0.8316, 0.9983, 0.8316, 0.9983, 0.998, 0.855, 0.8316, 0.9983, 0.8316, 0.9983, 0.998, 0.855, 0.8316, 0.9983, 0.8316, 0.9983, 0.998, 0.855, 0.8316, 0.9983, 0.8316, 0.9983, 0.998, 0.855, 0.8316, 0.9983, 0.8316, 0.9983, 0.998, 0.855, 0.8316, 0.9983, 0.8316, 0.9983, 0.998, 0.855, 0.8316, 0.9983, 0.8316, 0.9983, 0.998, 0.855, 0.8316, 0.9983, 0.8316, 0.9983, 0.998, 0.855, 0.8316, 0.9983, 0.8316, 0.9983, 0.998, 0.855, 0.8316, 0.9983, 0.8316, 0.9983, 0.998, 0.855, 0.8316, 0.9983, 0.8316, 0.9983, 0.998, 0.855, 0.8316, 0.9983, 0.8316, 0.9983, 0.998, 0.855, 0.8316, 0.9983, 0.8316, 0.9983, 0.998, 0.855, 0.8316, 0.9983, 0.8316, 0.9983, 0.998, 0.855, 0.8316, 0.9983, 0.8316, 0.9983, 0.998, 0.855, 0.8316, 0.9983, 0.8316, 0.9983, 0.998, 0.855, 0.8316, 0.9983, 0.8316, 0.9983, 0.998, 0.855, 0.8316, 0.9983, 0.8316, 0.9983, 0.998, 0.855, 0.8316, 0.9983, 0.8316, 0.9983, 0.998, 0.855, 0.8316, 0.9983, 0.8316, 0.9983, 0.998, 0.855, 0.8316, 0.9983, 0.8316, 0.9983, 0.998, 0.855, 0.8316, 0.9983, 0.8316, 0.9983, 0.998, 0.855, 0.8316, 0.9983, 0.8316, 0.9983, 0.998, 0.855, 0.8316, 0.9983, 0.8316, 0.9983, 0.998, 0.855, 0.8316, 0.9983, 0.8316, 0.9983, 0.998, 0.855, 0.8316, 0.9983, 0.8316, 0.9983, 0.998, 0.855, 0.8316, 0.9983, 0.8316, 0.9983, 0.998, 0.855, 0.8316, 0.9983, 0.8316, 0.9983, 0.998, 0.855, 0.8316, 0.9983, 0.8316, 0.9983, 0.998, 0.855, 0.8316, 0.9983, 0.8316, 0.9983, 0.998, 0.855, 0.8316, 0.9983, 0.8316, 0.9983, 0.998, 0.855, 0.8316, 0.9983, 0.8316, 0.9983, 0.998, 0.855, 0.8316, 0.9983, 0.8316, 0.9983, 0.998, 0.855, 0.8316, 0.9983, 0.8316, 0.9983, 0.998, 0.855, 0.8316, 0.9983, 0.8316, 0.9983, 0.998, 0.855, 0.8316, 0.9983, 0.8316, 0.9983, 0.998, 0.855, 0.8316, 0.9983, 0.8316, 0.9983, 0.998, 0.855, 0.8316, 0.9983, 0.8316, 0.9983, 0.998, 0.855, 0.8316, 0.9983, 0.8316, 0.9983, 0.998, 0.855, 0.8316, 0.9983, 0.8316, 0.9983, 0.998, 0.855, 0.8316, 0.9983, 0.8316, 0.9983, 0.998])
me_icosphere.materials.append(mat_sphere)
me_icosphere.use_remesh_preserve_volume = False
me_icosphere.use_remesh_preserve_attributes = False
me_icosphere.use_mirror_vertex_groups = False
me_icosphere.update()

# ---- objects
ob_cone = bpy.data.objects.new('Cone', me_cone)
ob_grid = bpy.data.objects.new('Grid', me_grid)
ob_icosphere = bpy.data.objects.new('Icosphere', me_icosphere)
ob_lamp = bpy.data.objects.new('Lamp', light_lamp)
ob_camera = bpy.data.objects.new('Camera', cam_camera)

# ---- transforms, parenting, visibility, modifiers, constraints
ob_cone.location = (0.0251, -0.1091, 1.033)
ob_cone.lineart.crease_threshold = 0.0
ob_grid.location = (0.02823, 0.4291, -2.331)
ob_grid.lineart.crease_threshold = 0.0
ob_icosphere.location = (0.01826, 0.1735, -1.137)
ob_icosphere.scale = (0.8867, 0.8867, 0.8867)
ob_icosphere.lineart.crease_threshold = 0.0
ob_lamp.location = (4.076, 1.005, 5.904)
ob_lamp.rotation_euler = (0.6503, 0.05522, 1.866)
ob_lamp.lock_rotations_4d = False
ob_lamp.empty_display_type = 'ARROWS'
ob_lamp.color = (0.0, 0.0, 0.0, 0.0)
ob_lamp.lineart.crease_threshold = 0.0
ob_camera.location = (7.481, -6.508, 5.344)
ob_camera.rotation_euler = (1.109, 0.01082, 0.8149)
ob_camera.lock_rotations_4d = False
ob_camera.empty_display_type = 'ARROWS'
ob_camera.color = (0.0, 0.0, 0.0, 0.0)
ob_camera.display_type = 'WIRE'
ob_camera.lineart.crease_threshold = 0.0

# ---- collection membership
col_collection_1.objects.link(ob_cone)
col_collection_1.objects.link(ob_grid)
col_collection_1.objects.link(ob_icosphere)
col_collection_1.objects.link(ob_lamp)
col_collection_1.objects.link(ob_camera)

# ---- scene / render settings (as saved in the file)
scene.camera = ob_camera
scene.frame_start = 1; scene.frame_end = 250; scene.frame_set(8)
scene.render.engine = 'CYCLES'
scene.render.resolution_percentage = 50
scene.render.dither_intensity = 0.0
scene.cycles.use_denoising = False
scene.cycles.samples = 10
scene.cycles.sampling_pattern = 'TABULATED_SOBOL'
scene.cycles.light_sampling_threshold = 0.0
scene.cycles.use_adaptive_sampling = False
scene.cycles.use_light_tree = False
scene.cycles.blur_glossy = 0.0
scene.cycles.pixel_filter_type = 'GAUSSIAN'
scene.cycles.sample_clamp_indirect = 0.0
scene.view_settings.view_transform = 'Standard'
bpy.context.view_layer.update()
